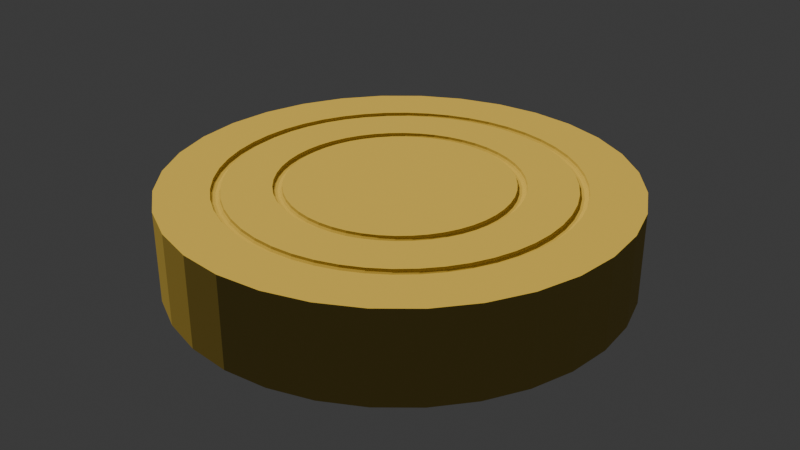 # Source: carrom-coin.blend  (saved by Blender 4.4.32; exported with 4.5.12 LTS)
import bpy
from mathutils import Matrix  # noqa: F401  (used for matrix-valued properties, if any)

bpy.ops.wm.read_factory_settings(use_empty=True)
scene = bpy.context.scene
scene.name = 'Scene'

# ---- collections
col_collection = bpy.data.collections.new('Collection'); scene.collection.children.link(col_collection)

# ---- materials (node trees are filled in below, after node groups)
mat_material_001 = bpy.data.materials.new('Material.001')

# ---- material node trees
mat_material_001.use_nodes = True; mat_material_001.node_tree.nodes.clear()
_N = mat_material_001.node_tree.nodes; _L = mat_material_001.node_tree.links
n0 = _N.new('ShaderNodeBsdfPrincipled'); n0.name = 'Principled BSDF'; n0.location = (10, 300)
n0.inputs[0].default_value = (0.5163, 0.3912, 0.09762, 1.0)
n0.inputs[2].default_value = 1.0
n1 = _N.new('ShaderNodeOutputMaterial'); n1.name = 'Material Output'; n1.location = (300, 300)
_L.new(n0.outputs[0], n1.inputs[0])
n1.is_active_output = True

# ---- world
world_world = bpy.data.worlds.new('World'); scene.world = world_world
world_world.use_nodes = True; world_world.node_tree.nodes.clear()
_N = world_world.node_tree.nodes; _L = world_world.node_tree.links
n0 = _N.new('ShaderNodeOutputWorld'); n0.name = 'World Output'; n0.location = (300, 300)
n1 = _N.new('ShaderNodeBackground'); n1.name = 'Background'; n1.location = (10, 300)
n1.inputs[0].default_value = (0.05088, 0.05088, 0.05088, 1.0)
_L.new(n1.outputs[0], n0.inputs[0])
n0.is_active_output = True
world_world.color = (0.05088, 0.05088, 0.05088)
world_world.sun_shadow_jitter_overblur = 0.0

# ---- lights
light_sun = bpy.data.lights.new('Sun', 'SUN')
light_sun.color = (1.0, 0.8614, 0.4163)
light_sun.angle = 0.0
light_sun.energy = 4.0

# ---- meshes
me_cylinder = bpy.data.meshes.new('Cylinder')
me_cylinder.from_pydata([(0.0, 1.0, -1.0), (0.77, 0.0, 1.0), (0.0, 1.0, 1.0), (0.1951, 0.9808, -1.0), (0.1951, 0.9808, 1.0), (0.3827, 0.9239, -1.0), (0.3827, 0.9239, 1.0), (0.5556, 0.8315, -1.0), (0.73, 0.0, 1.0), (0.5556, 0.8315, 1.0), (0.7327, 0.0, 0.95), (0.4827, 0.0, 0.95), (0.7071, 0.7071, -1.0), (0.74, 0.0, 0.9134), (0.49, 0.0, 0.9134), (0.7071, 0.7071, 1.0), (0.75, 0.0, 0.9), (0.5, 0.0, 0.9), (0.8315, 0.5556, -1.0), (0.76, 0.0, 0.9134), (0.51, 0.0, 0.9134), (0.8315, 0.5556, 1.0), (0.5173, 0.0, 0.95), (0.7673, 0.0, 0.95), (0.9239, 0.3827, -1.0), (0.7634, 0.1005, 1.0), (0.9239, 0.3827, 1.0), (0.9808, 0.1951, -1.0), (0.9808, 0.1951, 1.0), (1.0, 0.0, -1.0), (1.0, 0.0, 1.0), (0.7238, 0.09528, 1.0), (0.9808, -0.1951, -1.0), (0.4786, 0.063, 0.95), (0.7264, 0.09563, 0.95), (0.9808, -0.1951, 1.0), (0.7337, 0.09659, 0.9134), (0.9239, -0.3827, -1.0), (0.4858, 0.06396, 0.9134), (0.7436, 0.09789, 0.9), (0.9239, -0.3827, 1.0), (0.4957, 0.06526, 0.9), (0.8315, -0.5556, -1.0), (0.7535, 0.0992, 0.9134), (0.5056, 0.06657, 0.9134), (0.7608, 0.1002, 0.95), (0.8315, -0.5556, 1.0), (0.5129, 0.06752, 0.95), (0.7071, -0.7071, -1.0), (0.7438, 0.1993, 1.0), (0.7071, -0.7071, 1.0), (0.5556, -0.8315, -1.0), (0.5556, -0.8315, 1.0), (0.3827, -0.9239, -1.0), (0.3827, -0.9239, 1.0), (0.1951, -0.9808, -1.0), (0.7051, 0.1889, 1.0), (0.7077, 0.1896, 0.95), (0.1951, -0.9808, 1.0), (0.4662, 0.1249, 0.95), (0.7148, 0.1915, 0.9134), (0.0, -1.0, -1.0), (0.4733, 0.1268, 0.9134), (0.7244, 0.1941, 0.9), (0.0, -1.0, 1.0), (0.483, 0.1294, 0.9), (-0.1951, -0.9808, -1.0), (0.7341, 0.1967, 0.9134), (0.4926, 0.132, 0.9134), (-0.1951, -0.9808, 1.0), (0.7412, 0.1986, 0.95), (0.4997, 0.1339, 0.95), (0.7114, 0.2947, 1.0), (-0.3827, -0.9239, -1.0), (-0.3827, -0.9239, 1.0), (-0.5556, -0.8315, -1.0), (-0.5556, -0.8315, 1.0), (-0.7071, -0.7071, -1.0), (-0.7071, -0.7071, 1.0), (-0.8315, -0.5556, -1.0), (0.6744, 0.2794, 1.0), (-0.8315, -0.5556, 1.0), (0.6769, 0.2804, 0.95), (0.4459, 0.1847, 0.95), (-0.9239, -0.3827, -1.0), (0.6837, 0.2832, 0.9134), (0.4527, 0.1875, 0.9134), (0.6929, 0.287, 0.9), (-0.9239, -0.3827, 1.0), (0.4619, 0.1913, 0.9), (-0.9808, -0.1951, -1.0), (0.4712, 0.1952, 0.9134), (0.7021, 0.2908, 0.9134), (-0.9808, -0.1951, 1.0), (0.7089, 0.2936, 0.95), (0.4779, 0.198, 0.95), (-1.0, 0.0, -1.0), (0.6668, 0.385, 1.0), (-1.0, 0.0, 1.0), (-0.9808, 0.1951, -1.0), (-0.9808, 0.1951, 1.0), (-0.9239, 0.3827, -1.0), (-0.9239, 0.3827, 1.0), (-0.8315, 0.5556, -1.0), (0.6322, 0.365, 1.0), (-0.8315, 0.5556, 1.0), (0.6345, 0.3663, 0.95), (0.418, 0.2413, 0.95), (0.6409, 0.37, 0.9134), (0.4244, 0.245, 0.9134), (-0.7071, 0.7071, -1.0), (-0.7071, 0.7071, 1.0), (0.433, 0.25, 0.9), (0.6495, 0.375, 0.9), (-0.5556, 0.8315, -1.0), (0.4417, 0.255, 0.9134), (0.6582, 0.38, 0.9134), (-0.5556, 0.8315, 1.0), (0.448, 0.2587, 0.95), (0.6645, 0.3837, 0.95), (-0.3827, 0.9239, -1.0), (0.6109, 0.4687, 1.0), (-0.3827, 0.9239, 1.0), (-0.1951, 0.9808, -1.0), (-0.1951, 0.9808, 1.0), (0.5791, 0.4444, 1.0), (0.3829, 0.2938, 0.95), (0.5813, 0.446, 0.95), (0.5871, 0.4505, 0.9134), (0.3887, 0.2983, 0.9134), (0.3967, 0.3044, 0.9), (0.595, 0.4566, 0.9), (0.4046, 0.3105, 0.9134), (0.6029, 0.4627, 0.9134), (0.4104, 0.3149, 0.95), (0.6088, 0.4671, 0.95), (0.5445, 0.5445, 1.0), (0.5162, 0.5162, 1.0), (0.3413, 0.3413, 0.95), (0.5181, 0.5181, 0.95), (0.3465, 0.3465, 0.9134), (0.5233, 0.5233, 0.9134), (0.3536, 0.3536, 0.9), (0.5303, 0.5303, 0.9), (0.3606, 0.3606, 0.9134), (0.5374, 0.5374, 0.9134), (0.3658, 0.3658, 0.95), (0.5426, 0.5426, 0.95), (0.4687, 0.6109, 1.0), (0.4444, 0.5791, 1.0), (0.2938, 0.3829, 0.95), (0.446, 0.5813, 0.95), (0.2983, 0.3887, 0.9134), (0.4505, 0.5871, 0.9134), (0.3044, 0.3967, 0.9), (0.4566, 0.595, 0.9), (0.3105, 0.4046, 0.9134), (0.4627, 0.6029, 0.9134), (0.3149, 0.4104, 0.95), (0.4671, 0.6088, 0.95), (0.385, 0.6668, 1.0), (0.365, 0.6322, 1.0), (0.2413, 0.418, 0.95), (0.3663, 0.6345, 0.95), (0.245, 0.4244, 0.9134), (0.37, 0.6409, 0.9134), (0.25, 0.433, 0.9), (0.375, 0.6495, 0.9), (0.255, 0.4417, 0.9134), (0.38, 0.6582, 0.9134), (0.2587, 0.448, 0.95), (0.3837, 0.6645, 0.95), (0.2947, 0.7114, 1.0), (0.2794, 0.6744, 1.0), (0.1847, 0.4459, 0.95), (0.2804, 0.6769, 0.95), (0.1875, 0.4527, 0.9134), (0.2832, 0.6837, 0.9134), (0.1913, 0.4619, 0.9), (0.287, 0.6929, 0.9), (0.1952, 0.4712, 0.9134), (0.2908, 0.7021, 0.9134), (0.198, 0.4779, 0.95), (0.2936, 0.7089, 0.95), (0.1993, 0.7438, 1.0), (0.1889, 0.7051, 1.0), (0.1249, 0.4662, 0.95), (0.1896, 0.7077, 0.95), (0.1915, 0.7148, 0.9134), (0.1268, 0.4733, 0.9134), (0.1294, 0.483, 0.9), (0.1941, 0.7244, 0.9), (0.1967, 0.7341, 0.9134), (0.132, 0.4926, 0.9134), (0.1339, 0.4997, 0.95), (0.1986, 0.7412, 0.95), (0.1005, 0.7634, 1.0), (0.09528, 0.7238, 1.0), (0.09563, 0.7264, 0.95), (0.063, 0.4786, 0.95), (0.09659, 0.7337, 0.9134), (0.06396, 0.4858, 0.9134), (0.06526, 0.4957, 0.9), (0.09789, 0.7436, 0.9), (0.06657, 0.5056, 0.9134), (0.0992, 0.7535, 0.9134), (0.06752, 0.5129, 0.95), (0.1002, 0.7608, 0.95), (5.813e-08, 0.77, 1.0), (5.511e-08, 0.73, 1.0), (3.644e-08, 0.4827, 0.95), (5.532e-08, 0.7327, 0.95), (3.699e-08, 0.49, 0.9134), (5.587e-08, 0.74, 0.9134), (3.775e-08, 0.5, 0.9), (5.662e-08, 0.75, 0.9), (3.85e-08, 0.51, 0.9134), (5.738e-08, 0.76, 0.9134), (3.906e-08, 0.5173, 0.95), (5.793e-08, 0.7673, 0.95), (-0.1005, 0.7634, 1.0), (-0.09528, 0.7238, 1.0), (-0.063, 0.4786, 0.95), (-0.09563, 0.7264, 0.95), (-0.06396, 0.4858, 0.9134), (-0.09659, 0.7337, 0.9134), (-0.06526, 0.4957, 0.9), (-0.09789, 0.7436, 0.9), (-0.06657, 0.5056, 0.9134), (-0.0992, 0.7535, 0.9134), (-0.06752, 0.5129, 0.95), (-0.1002, 0.7608, 0.95), (-0.1993, 0.7438, 1.0), (-0.1889, 0.7051, 1.0), (-0.1249, 0.4662, 0.95), (-0.1896, 0.7077, 0.95), (-0.1268, 0.4733, 0.9134), (-0.1915, 0.7148, 0.9134), (-0.1294, 0.483, 0.9), (-0.1941, 0.7244, 0.9), (-0.132, 0.4926, 0.9134), (-0.1967, 0.7341, 0.9134), (-0.1339, 0.4997, 0.95), (-0.1986, 0.7412, 0.95), (-0.2947, 0.7114, 1.0), (-0.2794, 0.6744, 1.0), (-0.1847, 0.4459, 0.95), (-0.2804, 0.6769, 0.95), (-0.1875, 0.4527, 0.9134), (-0.2832, 0.6837, 0.9134), (-0.1913, 0.4619, 0.9), (-0.287, 0.6929, 0.9), (-0.1952, 0.4712, 0.9134), (-0.2908, 0.7021, 0.9134), (-0.198, 0.4779, 0.95), (-0.2936, 0.7089, 0.95), (-0.385, 0.6668, 1.0), (-0.365, 0.6322, 1.0), (-0.3663, 0.6345, 0.95), (-0.2413, 0.418, 0.95), (-0.245, 0.4244, 0.9134), (-0.37, 0.6409, 0.9134), (-0.25, 0.433, 0.9), (-0.375, 0.6495, 0.9), (-0.255, 0.4417, 0.9134), (-0.38, 0.6582, 0.9134), (-0.2587, 0.448, 0.95), (-0.3837, 0.6645, 0.95), (-0.4687, 0.6109, 1.0), (-0.4444, 0.5791, 1.0), (-0.446, 0.5813, 0.95), (-0.2938, 0.3829, 0.95), (-0.4505, 0.5871, 0.9134), (-0.2983, 0.3887, 0.9134), (-0.4566, 0.595, 0.9), (-0.3044, 0.3967, 0.9), (-0.4627, 0.6029, 0.9134), (-0.3105, 0.4046, 0.9134), (-0.4671, 0.6088, 0.95), (-0.3149, 0.4104, 0.95), (-0.5445, 0.5445, 1.0), (-0.5162, 0.5162, 1.0), (-0.5181, 0.5181, 0.95), (-0.3413, 0.3413, 0.95), (-0.3465, 0.3465, 0.9134), (-0.5233, 0.5233, 0.9134), (-0.3536, 0.3536, 0.9), (-0.5303, 0.5303, 0.9), (-0.3606, 0.3606, 0.9134), (-0.5374, 0.5374, 0.9134), (-0.5426, 0.5426, 0.95), (-0.3658, 0.3658, 0.95), (-0.6109, 0.4687, 1.0), (-0.5791, 0.4444, 1.0), (-0.3829, 0.2938, 0.95), (-0.5813, 0.446, 0.95), (-0.5871, 0.4505, 0.9134), (-0.3887, 0.2983, 0.9134), (-0.3967, 0.3044, 0.9), (-0.595, 0.4566, 0.9), (-0.4046, 0.3105, 0.9134), (-0.6029, 0.4627, 0.9134), (-0.4104, 0.3149, 0.95), (-0.6088, 0.4671, 0.95), (-0.6668, 0.385, 1.0), (-0.6322, 0.365, 1.0), (-0.6345, 0.3663, 0.95), (-0.418, 0.2413, 0.95), (-0.6409, 0.37, 0.9134), (-0.4244, 0.245, 0.9134), (-0.433, 0.25, 0.9), (-0.6495, 0.375, 0.9), (-0.6582, 0.38, 0.9134), (-0.4417, 0.255, 0.9134), (-0.6645, 0.3837, 0.95), (-0.448, 0.2587, 0.95), (-0.7114, 0.2947, 1.0), (-0.6744, 0.2794, 1.0), (-0.6769, 0.2804, 0.95), (-0.4459, 0.1847, 0.95), (-0.6837, 0.2832, 0.9134), (-0.4527, 0.1875, 0.9134), (-0.6929, 0.287, 0.9), (-0.4619, 0.1913, 0.9), (-0.7021, 0.2908, 0.9134), (-0.4712, 0.1952, 0.9134), (-0.7089, 0.2936, 0.95), (-0.4779, 0.198, 0.95), (-0.7438, 0.1993, 1.0), (-0.7051, 0.1889, 1.0), (-0.4662, 0.1249, 0.95), (-0.7077, 0.1896, 0.95), (-0.7148, 0.1915, 0.9134), (-0.4733, 0.1268, 0.9134), (-0.7244, 0.1941, 0.9), (-0.483, 0.1294, 0.9), (-0.7341, 0.1967, 0.9134), (-0.4926, 0.132, 0.9134), (-0.4997, 0.1339, 0.95), (-0.7412, 0.1986, 0.95), (-0.7634, 0.1005, 1.0), (-0.7238, 0.09528, 1.0), (-0.4786, 0.063, 0.95), (-0.7264, 0.09563, 0.95), (-0.4858, 0.06396, 0.9134), (-0.7337, 0.09659, 0.9134), (-0.4957, 0.06526, 0.9), (-0.7436, 0.09789, 0.9), (-0.5056, 0.06657, 0.9134), (-0.7535, 0.0992, 0.9134), (-0.5129, 0.06752, 0.95), (-0.7608, 0.1002, 0.95), (-0.77, 6.732e-08, 1.0), (-0.73, 6.382e-08, 1.0), (-0.7327, 6.405e-08, 0.95), (-0.4827, 4.22e-08, 0.95), (-0.49, 4.284e-08, 0.9134), (-0.74, 6.469e-08, 0.9134), (-0.5, 4.371e-08, 0.9), (-0.75, 6.557e-08, 0.9), (-0.76, 6.644e-08, 0.9134), (-0.51, 4.459e-08, 0.9134), (-0.7673, 6.708e-08, 0.95), (-0.5173, 4.523e-08, 0.95), (-0.7634, -0.1005, 1.0), (-0.7238, -0.09528, 1.0), (-0.7264, -0.09563, 0.95), (-0.4786, -0.063, 0.95), (-0.7337, -0.09659, 0.9134), (-0.4858, -0.06396, 0.9134), (-0.7436, -0.09789, 0.9), (-0.4957, -0.06526, 0.9), (-0.7535, -0.0992, 0.9134), (-0.5056, -0.06657, 0.9134), (-0.7608, -0.1002, 0.95), (-0.5129, -0.06752, 0.95), (-0.7438, -0.1993, 1.0), (-0.7051, -0.1889, 1.0), (-0.7077, -0.1896, 0.95), (-0.4662, -0.1249, 0.95), (-0.7148, -0.1915, 0.9134), (-0.4733, -0.1268, 0.9134), (-0.7244, -0.1941, 0.9), (-0.483, -0.1294, 0.9), (-0.4926, -0.132, 0.9134), (-0.7341, -0.1967, 0.9134), (-0.4997, -0.1339, 0.95), (-0.7412, -0.1986, 0.95), (-0.7114, -0.2947, 1.0), (-0.6744, -0.2794, 1.0), (-0.6769, -0.2804, 0.95), (-0.4459, -0.1847, 0.95), (-0.4527, -0.1875, 0.9134), (-0.6837, -0.2832, 0.9134), (-0.4619, -0.1913, 0.9), (-0.6929, -0.287, 0.9), (-0.4712, -0.1952, 0.9134), (-0.7021, -0.2908, 0.9134), (-0.4779, -0.198, 0.95), (-0.7089, -0.2936, 0.95), (-0.6668, -0.385, 1.0), (-0.6322, -0.365, 1.0), (-0.418, -0.2413, 0.95), (-0.6345, -0.3663, 0.95), (-0.4244, -0.245, 0.9134), (-0.6409, -0.37, 0.9134), (-0.433, -0.25, 0.9), (-0.6495, -0.375, 0.9), (-0.6582, -0.38, 0.9134), (-0.4417, -0.255, 0.9134), (-0.6645, -0.3837, 0.95), (-0.448, -0.2587, 0.95), (-0.6109, -0.4687, 1.0), (-0.5791, -0.4444, 1.0), (-0.5813, -0.446, 0.95), (-0.3829, -0.2938, 0.95), (-0.5871, -0.4505, 0.9134), (-0.3887, -0.2983, 0.9134), (-0.595, -0.4566, 0.9), (-0.3967, -0.3044, 0.9), (-0.6029, -0.4627, 0.9134), (-0.4046, -0.3105, 0.9134), (-0.6088, -0.4671, 0.95), (-0.4104, -0.3149, 0.95), (-0.5445, -0.5445, 1.0), (-0.5162, -0.5162, 1.0), (-0.5181, -0.5181, 0.95), (-0.3413, -0.3413, 0.95), (-0.5233, -0.5233, 0.9134), (-0.3465, -0.3465, 0.9134), (-0.5303, -0.5303, 0.9), (-0.3536, -0.3536, 0.9), (-0.5374, -0.5374, 0.9134), (-0.3606, -0.3606, 0.9134), (-0.5426, -0.5426, 0.95), (-0.3658, -0.3658, 0.95), (-0.4687, -0.6109, 1.0), (-0.4444, -0.5791, 1.0), (-0.2938, -0.3829, 0.95), (-0.446, -0.5813, 0.95), (-0.2983, -0.3887, 0.9134), (-0.4505, -0.5871, 0.9134), (-0.3044, -0.3967, 0.9), (-0.4566, -0.595, 0.9), (-0.3105, -0.4046, 0.9134), (-0.4627, -0.6029, 0.9134), (-0.3149, -0.4104, 0.95), (-0.4671, -0.6088, 0.95), (-0.385, -0.6668, 1.0), (-0.365, -0.6322, 1.0), (-0.3663, -0.6345, 0.95), (-0.2413, -0.418, 0.95), (-0.245, -0.4244, 0.9134), (-0.37, -0.6409, 0.9134), (-0.375, -0.6495, 0.9), (-0.25, -0.433, 0.9), (-0.38, -0.6582, 0.9134), (-0.255, -0.4417, 0.9134), (-0.3837, -0.6645, 0.95), (-0.2587, -0.448, 0.95), (-0.2947, -0.7114, 1.0), (-0.2794, -0.6744, 1.0), (-0.1847, -0.4459, 0.95), (-0.2804, -0.6769, 0.95), (-0.2832, -0.6837, 0.9134), (-0.1875, -0.4527, 0.9134), (-0.1913, -0.4619, 0.9), (-0.287, -0.6929, 0.9), (-0.2908, -0.7021, 0.9134), (-0.1952, -0.4712, 0.9134), (-0.2936, -0.7089, 0.95), (-0.198, -0.4779, 0.95), (-0.1993, -0.7438, 1.0), (-0.1889, -0.7051, 1.0), (-0.1896, -0.7077, 0.95), (-0.1249, -0.4662, 0.95), (-0.1915, -0.7148, 0.9134), (-0.1268, -0.4733, 0.9134), (-0.1941, -0.7244, 0.9), (-0.1294, -0.483, 0.9), (-0.1967, -0.7341, 0.9134), (-0.132, -0.4926, 0.9134), (-0.1339, -0.4997, 0.95), (-0.1986, -0.7412, 0.95), (-0.1005, -0.7634, 1.0), (-0.09528, -0.7238, 1.0), (-0.09563, -0.7264, 0.95), (-0.063, -0.4786, 0.95), (-0.09659, -0.7337, 0.9134), (-0.06396, -0.4858, 0.9134), (-0.0979, -0.7436, 0.9), (-0.06526, -0.4957, 0.9), (-0.0992, -0.7535, 0.9134), (-0.06657, -0.5056, 0.9134), (-0.1002, -0.7608, 0.95), (-0.06752, -0.5129, 0.95), (5.813e-08, -0.77, 1.0), (5.511e-08, -0.73, 1.0), (5.532e-08, -0.7327, 0.95), (3.644e-08, -0.4827, 0.95), (3.699e-08, -0.49, 0.9134), (5.587e-08, -0.74, 0.9134), (3.775e-08, -0.5, 0.9), (5.662e-08, -0.75, 0.9), (3.85e-08, -0.51, 0.9134), (5.738e-08, -0.76, 0.9134), (3.906e-08, -0.5173, 0.95), (5.793e-08, -0.7673, 0.95), (0.1005, -0.7634, 1.0), (0.09528, -0.7238, 1.0), (0.063, -0.4786, 0.95), (0.09563, -0.7264, 0.95), (0.06396, -0.4858, 0.9134), (0.09659, -0.7337, 0.9134), (0.06526, -0.4957, 0.9), (0.09789, -0.7436, 0.9), (0.0992, -0.7535, 0.9134), (0.06657, -0.5056, 0.9134), (0.1002, -0.7608, 0.95), (0.06752, -0.5129, 0.95), (0.1993, -0.7438, 1.0), (0.1889, -0.7051, 1.0), (0.1896, -0.7077, 0.95), (0.1249, -0.4662, 0.95), (0.1268, -0.4733, 0.9134), (0.1915, -0.7148, 0.9134), (0.1294, -0.483, 0.9), (0.1941, -0.7244, 0.9), (0.132, -0.4926, 0.9134), (0.1967, -0.7341, 0.9134), (0.1986, -0.7412, 0.95), (0.1339, -0.4997, 0.95), (0.2947, -0.7114, 1.0), (0.2794, -0.6744, 1.0), (0.1847, -0.4459, 0.95), (0.2804, -0.6769, 0.95), (0.1875, -0.4527, 0.9134), (0.2832, -0.6837, 0.9134), (0.1913, -0.4619, 0.9), (0.287, -0.6929, 0.9), (0.1952, -0.4712, 0.9134), (0.2908, -0.7021, 0.9134), (0.198, -0.4779, 0.95), (0.2936, -0.7089, 0.95), (0.385, -0.6668, 1.0), (0.365, -0.6322, 1.0), (0.3663, -0.6345, 0.95), (0.2413, -0.418, 0.95), (0.245, -0.4244, 0.9134), (0.37, -0.6409, 0.9134), (0.375, -0.6495, 0.9), (0.25, -0.433, 0.9), (0.38, -0.6582, 0.9134), (0.255, -0.4417, 0.9134), (0.2587, -0.448, 0.95), (0.3837, -0.6645, 0.95), (0.4687, -0.6109, 1.0), (0.4444, -0.5791, 1.0), (0.446, -0.5813, 0.95), (0.2938, -0.3829, 0.95), (0.2983, -0.3887, 0.9134), (0.4505, -0.5871, 0.9134), (0.3044, -0.3967, 0.9), (0.4566, -0.595, 0.9), (0.3105, -0.4046, 0.9134), (0.4627, -0.6029, 0.9134), (0.3149, -0.4104, 0.95), (0.4671, -0.6088, 0.95), (0.5445, -0.5445, 1.0), (0.5162, -0.5162, 1.0), (0.3413, -0.3413, 0.95), (0.5181, -0.5181, 0.95), (0.3465, -0.3465, 0.9134), (0.5233, -0.5233, 0.9134), (0.5303, -0.5303, 0.9), (0.3536, -0.3536, 0.9), (0.3606, -0.3606, 0.9134), (0.5374, -0.5374, 0.9134), (0.3658, -0.3658, 0.95), (0.5426, -0.5426, 0.95), (0.6109, -0.4687, 1.0), (0.5791, -0.4444, 1.0), (0.3829, -0.2938, 0.95), (0.5813, -0.446, 0.95), (0.3887, -0.2983, 0.9134), (0.5871, -0.4505, 0.9134), (0.3967, -0.3044, 0.9), (0.595, -0.4566, 0.9), (0.4046, -0.3105, 0.9134), (0.6029, -0.4627, 0.9134), (0.4104, -0.3149, 0.95), (0.6088, -0.4671, 0.95), (0.6668, -0.385, 1.0), (0.6322, -0.365, 1.0), (0.6345, -0.3663, 0.95), (0.418, -0.2413, 0.95), (0.6409, -0.37, 0.9134), (0.4244, -0.245, 0.9134), (0.433, -0.25, 0.9), (0.6495, -0.375, 0.9), (0.6582, -0.38, 0.9134), (0.4417, -0.255, 0.9134), (0.6645, -0.3837, 0.95), (0.448, -0.2587, 0.95), (0.7114, -0.2947, 1.0), (0.6744, -0.2794, 1.0), (0.4459, -0.1847, 0.95), (0.6769, -0.2804, 0.95), (0.6837, -0.2832, 0.9134), (0.4527, -0.1875, 0.9134), (0.6929, -0.287, 0.9), (0.4619, -0.1913, 0.9), (0.4712, -0.1952, 0.9134), (0.7021, -0.2908, 0.9134), (0.7089, -0.2936, 0.95), (0.4779, -0.198, 0.95), (0.7438, -0.1993, 1.0), (0.7051, -0.1889, 1.0), (0.7077, -0.1896, 0.95), (0.4662, -0.1249, 0.95), (0.7148, -0.1915, 0.9134), (0.4733, -0.1268, 0.9134), (0.7244, -0.1941, 0.9), (0.483, -0.1294, 0.9), (0.7341, -0.1967, 0.9134), (0.4926, -0.132, 0.9134), (0.7412, -0.1986, 0.95), (0.4997, -0.1339, 0.95), (0.7634, -0.1005, 1.0), (0.7238, -0.09528, 1.0), (0.7264, -0.09563, 0.95), (0.4786, -0.063, 0.95), (0.7337, -0.09659, 0.9134), (0.4858, -0.06396, 0.9134), (0.7436, -0.09789, 0.9), (0.4957, -0.06526, 0.9), (0.7535, -0.0992, 0.9134), (0.5056, -0.06657, 0.9134), (0.7608, -0.1002, 0.95), (0.5129, -0.06752, 0.95), (0.1052, -0.7218, 1.0), (0.7218, 0.1052, 1.0), (-0.4804, -0.199, 1.0), (-0.5023, -0.1346, 1.0), (-0.5156, -0.06787, 1.0), (-0.52, 4.546e-08, 1.0), (-0.5156, 0.06787, 1.0), (-0.5023, 0.1346, 1.0), (-0.4804, 0.199, 1.0), (-0.48, 4.196e-08, 1.0), (-0.4759, -0.06265, 1.0), (-0.4759, 0.06265, 1.0), (-0.4636, -0.1242, 1.0), (-0.4157, -0.24, 1.0), (-0.4435, 0.1837, 1.0), (-0.3808, -0.2922, 1.0), (-0.4125, -0.3166, 1.0), (-0.3808, 0.2922, 1.0), (-0.4125, 0.3166, 1.0), (-0.4157, 0.24, 1.0), (-0.4503, -0.26, 1.0), (-0.4435, -0.1837, 1.0), (-0.4636, 0.1242, 1.0), (-0.4503, 0.26, 1.0), (-0.3394, -0.3394, 1.0), (-0.3677, -0.3677, 1.0), (-0.3394, 0.3394, 1.0), (-0.3677, 0.3677, 1.0), (-0.2922, -0.3808, 1.0), (-0.3166, -0.4125, 1.0), (-0.3166, 0.4125, 1.0), (-0.26, -0.4503, 1.0), (-0.24, -0.4157, 1.0), (-0.199, -0.4804, 1.0), (-0.1837, -0.4435, 1.0), (-0.24, 0.4157, 1.0), (-0.26, 0.4503, 1.0), (-0.199, 0.4804, 1.0), (-0.2922, 0.3808, 1.0), (-0.06787, 0.5156, 1.0), (-0.1242, 0.4636, 1.0), (-0.1346, 0.5023, 1.0), (-0.06265, 0.4759, 1.0), (3.926e-08, 0.52, 1.0), (3.624e-08, 0.48, 1.0), (0.06787, 0.5156, 1.0), (0.06265, 0.4759, 1.0), (0.1242, 0.4636, 1.0), (0.1346, 0.5023, 1.0), (-0.1837, 0.4435, 1.0), (-0.1242, -0.4636, 1.0), (-0.1346, -0.5023, 1.0), (-0.06787, -0.5156, 1.0), (-0.06265, -0.4759, 1.0), (3.624e-08, -0.48, 1.0), (0.06265, -0.4759, 1.0), (3.926e-08, -0.52, 1.0), (0.06787, -0.5156, 1.0), (0.1346, -0.5023, 1.0), (0.1242, -0.4636, 1.0), (0.199, 0.4804, 1.0), (0.1837, -0.4435, 1.0), (0.199, -0.4804, 1.0), (0.1837, 0.4435, 1.0), (0.24, -0.4157, 1.0), (0.26, -0.4503, 1.0), (0.26, 0.4503, 1.0), (0.24, 0.4157, 1.0), (0.3166, -0.4125, 1.0), (0.2922, -0.3808, 1.0), (0.2922, 0.3808, 1.0), (0.3166, 0.4125, 1.0), (0.3677, -0.3677, 1.0), (0.3394, -0.3394, 1.0), (0.3394, 0.3394, 1.0), (0.3677, 0.3677, 1.0), (0.4125, -0.3166, 1.0), (0.3808, -0.2922, 1.0), (0.4157, 0.24, 1.0), (0.4157, -0.24, 1.0), (0.3808, 0.2922, 1.0), (0.4125, 0.3166, 1.0), (0.4759, 0.06265, 1.0), (0.4759, -0.06265, 1.0), (0.4636, -0.1242, 1.0), (0.4636, 0.1242, 1.0), (0.4503, -0.26, 1.0), (0.4435, -0.1837, 1.0), (0.4435, 0.1837, 1.0), (0.4503, 0.26, 1.0), (0.52, 0.0, 1.0), (0.48, 0.0, 1.0), (0.4804, -0.199, 1.0), (0.5023, -0.1346, 1.0), (0.5156, -0.06787, 1.0), (0.5156, 0.06787, 1.0), (0.5023, 0.1346, 1.0), (0.4804, 0.199, 1.0)], [], [(0, 2, 4, 3), (3, 4, 6, 5), (5, 6, 9, 7), (7, 9, 15, 12), (12, 15, 21, 18), (18, 21, 26, 24), (24, 26, 28, 27), (27, 28, 30, 29), (29, 30, 35, 32), (32, 35, 40, 37), (37, 40, 46, 42), (42, 46, 50, 48), (48, 50, 52, 51), (51, 52, 54, 53), (53, 54, 58, 55), (55, 58, 64, 61), (61, 64, 69, 66), (66, 69, 74, 73), (73, 74, 76, 75), (75, 76, 78, 77), (77, 78, 81, 79), (79, 81, 88, 84), (84, 88, 93, 90), (90, 93, 98, 96), (96, 98, 100, 99), (99, 100, 102, 101), (101, 102, 105, 103), (103, 105, 111, 110), (110, 111, 117, 114), (114, 117, 122, 120), (377, 389, 401, 413, 425, 437, 449, 461, 473, 485, 497, 509, 640, 697, 696, 692, 691, 673, 671, 669, 665, 656, 660, 642, 643, 644, 645, 646, 647, 648, 663, 658, 667, 670, 676, 677, 681, 679, 683, 685, 688, 700, 706, 711, 715, 721, 729, 737, 736, 735, 641, 56, 80, 104, 125, 137, 149, 161, 173, 185, 197, 209, 221, 233, 245, 257, 269, 281, 293, 305, 317, 329, 341, 353, 365), (640, 521, 533, 545, 557, 569, 581, 593, 605, 617, 629, 8, 31, 641, 735, 730, 734, 733, 732, 726, 716, 712, 708, 705, 702, 698, 697), (102, 100, 98, 93, 88, 81, 78, 76, 74, 460, 448, 436, 424, 412, 400, 388, 376, 364, 352, 340, 328, 316), (460, 74, 69, 64, 58, 54, 52, 50, 46, 40, 35, 30, 28, 26, 21, 15, 9, 6, 4, 2, 124, 122, 117, 111, 105, 102, 316, 304, 292, 280, 268, 256, 244, 232, 220, 208, 196, 184, 172, 160, 148, 136, 121, 97, 72, 49, 25, 1, 628, 616, 604, 592, 580, 568, 556, 544, 532, 520, 508, 496, 484, 472), (703, 687, 686, 684, 682, 680, 689, 675, 678, 666, 657, 659, 654, 662, 651, 649, 650, 652, 661, 653, 655, 664, 668, 672, 674, 690, 693, 694, 695, 699, 701, 704, 709, 713, 717, 719, 727, 724, 723, 731, 722, 725, 728, 718, 720, 714, 710, 707), (120, 122, 124, 123), (123, 124, 2, 0), (0, 3, 5, 7, 12, 18, 24, 27, 29, 32, 37, 42, 48, 51, 53, 55, 61, 66, 73, 75, 77, 79, 84, 90, 96, 99, 101, 103, 110, 114, 120, 123), (31, 8, 10, 34), (34, 10, 13, 36), (36, 13, 16, 39), (16, 19, 43, 39), (19, 23, 45, 43), (23, 1, 25, 45), (641, 31, 34, 57, 56), (57, 34, 36, 60), (60, 36, 39, 63), (39, 43, 67, 63), (43, 45, 70, 67), (45, 25, 49, 70), (80, 56, 57, 82), (82, 57, 60, 85), (85, 60, 63, 87), (63, 67, 92, 87), (67, 70, 94, 92), (70, 49, 72, 94), (104, 80, 82, 106), (106, 82, 85, 108), (108, 85, 87, 113), (87, 92, 116, 113), (92, 94, 119, 116), (94, 72, 97, 119), (104, 106, 127, 125), (127, 106, 108, 128), (128, 108, 113, 131), (113, 116, 133, 131), (116, 119, 135, 133), (119, 97, 121, 135), (137, 125, 127, 139), (139, 127, 128, 141), (141, 128, 131, 143), (131, 133, 145, 143), (133, 135, 147, 145), (135, 121, 136, 147), (149, 137, 139, 151), (151, 139, 141, 153), (153, 141, 143, 155), (157, 155, 143, 145), (159, 157, 145, 147), (148, 159, 147, 136), (161, 149, 151, 163), (163, 151, 153, 165), (165, 153, 155, 167), (169, 167, 155, 157), (171, 169, 157, 159), (160, 171, 159, 148), (173, 161, 163, 175), (175, 163, 165, 177), (177, 165, 167, 179), (181, 179, 167, 169), (183, 181, 169, 171), (172, 183, 171, 160), (173, 175, 187, 185), (187, 175, 177, 188), (188, 177, 179, 191), (192, 191, 179, 181), (195, 192, 181, 183), (184, 195, 183, 172), (197, 185, 187, 198), (198, 187, 188, 200), (200, 188, 191, 203), (205, 203, 191, 192), (207, 205, 192, 195), (196, 207, 195, 184), (209, 197, 198, 211), (211, 198, 200, 213), (213, 200, 203, 215), (217, 215, 203, 205), (219, 217, 205, 207), (208, 219, 207, 196), (221, 209, 211, 223), (223, 211, 213, 225), (225, 213, 215, 227), (229, 227, 215, 217), (231, 229, 217, 219), (220, 231, 219, 208), (221, 223, 235, 233), (235, 223, 225, 237), (237, 225, 227, 239), (241, 239, 227, 229), (243, 241, 229, 231), (232, 243, 231, 220), (245, 233, 235, 247), (247, 235, 237, 249), (249, 237, 239, 251), (253, 251, 239, 241), (255, 253, 241, 243), (244, 255, 243, 232), (257, 245, 247, 258), (258, 247, 249, 261), (261, 249, 251, 263), (265, 263, 251, 253), (267, 265, 253, 255), (256, 267, 255, 244), (257, 258, 270, 269), (270, 258, 261, 272), (272, 261, 263, 274), (276, 274, 263, 265), (278, 276, 265, 267), (268, 278, 267, 256), (281, 269, 270, 282), (282, 270, 272, 285), (285, 272, 274, 287), (289, 287, 274, 276), (290, 289, 276, 278), (280, 290, 278, 268), (293, 281, 282, 295), (295, 282, 285, 296), (296, 285, 287, 299), (301, 299, 287, 289), (303, 301, 289, 290), (292, 303, 290, 280), (305, 293, 295, 306), (306, 295, 296, 308), (308, 296, 299, 311), (312, 311, 299, 301), (314, 312, 301, 303), (304, 314, 303, 292), (317, 305, 306, 318), (318, 306, 308, 320), (320, 308, 311, 322), (324, 322, 311, 312), (326, 324, 312, 314), (316, 326, 314, 304), (329, 317, 318, 331), (331, 318, 320, 332), (332, 320, 322, 334), (336, 334, 322, 324), (339, 336, 324, 326), (328, 339, 326, 316), (341, 329, 331, 343), (343, 331, 332, 345), (345, 332, 334, 347), (349, 347, 334, 336), (351, 349, 336, 339), (340, 351, 339, 328), (353, 341, 343, 354), (354, 343, 345, 357), (357, 345, 347, 359), (360, 359, 347, 349), (362, 360, 349, 351), (352, 362, 351, 340), (365, 353, 354, 366), (366, 354, 357, 368), (368, 357, 359, 370), (372, 370, 359, 360), (374, 372, 360, 362), (364, 374, 362, 352), (365, 366, 378, 377), (378, 366, 368, 380), (380, 368, 370, 382), (385, 382, 370, 372), (387, 385, 372, 374), (376, 387, 374, 364), (389, 377, 378, 390), (390, 378, 380, 393), (393, 380, 382, 395), (397, 395, 382, 385), (399, 397, 385, 387), (388, 399, 387, 376), (401, 389, 390, 403), (403, 390, 393, 405), (405, 393, 395, 407), (408, 407, 395, 397), (410, 408, 397, 399), (400, 410, 399, 388), (401, 403, 414, 413), (414, 403, 405, 416), (416, 405, 407, 418), (420, 418, 407, 408), (422, 420, 408, 410), (412, 422, 410, 400), (425, 413, 414, 426), (426, 414, 416, 428), (428, 416, 418, 430), (432, 430, 418, 420), (434, 432, 420, 422), (424, 434, 422, 412), (425, 426, 439, 437), (426, 428, 441, 439), (428, 430, 443, 441), (445, 443, 430, 432), (447, 445, 432, 434), (436, 447, 434, 424), (437, 439, 450, 449), (439, 441, 453, 450), (441, 443, 454, 453), (456, 454, 443, 445), (458, 456, 445, 447), (448, 458, 447, 436), (449, 450, 463, 461), (450, 453, 464, 463), (453, 454, 467, 464), (468, 467, 454, 456), (470, 468, 456, 458), (460, 470, 458, 448), (461, 463, 474, 473), (463, 464, 476, 474), (464, 467, 478, 476), (480, 478, 467, 468), (483, 480, 468, 470), (472, 483, 470, 460), (473, 474, 486, 485), (474, 476, 488, 486), (476, 478, 490, 488), (492, 490, 478, 480), (494, 492, 480, 483), (484, 494, 483, 472), (497, 485, 486, 498), (498, 486, 488, 501), (501, 488, 490, 503), (490, 492, 505, 503), (492, 494, 507, 505), (494, 484, 496, 507), (509, 497, 498, 511), (511, 498, 501, 513), (513, 501, 503, 515), (503, 505, 516, 515), (505, 507, 518, 516), (507, 496, 508, 518), (640, 509, 511, 522, 521), (522, 511, 513, 525), (525, 513, 515, 527), (515, 516, 529, 527), (516, 518, 530, 529), (518, 508, 520, 530), (533, 521, 522, 535), (535, 522, 525, 537), (537, 525, 527, 539), (527, 529, 541, 539), (529, 530, 543, 541), (530, 520, 532, 543), (545, 533, 535, 546), (546, 535, 537, 549), (549, 537, 539, 550), (539, 541, 552, 550), (541, 543, 555, 552), (543, 532, 544, 555), (545, 546, 558, 557), (558, 546, 549, 561), (561, 549, 550, 563), (550, 552, 565, 563), (552, 555, 567, 565), (555, 544, 556, 567), (569, 557, 558, 571), (571, 558, 561, 573), (573, 561, 563, 574), (563, 565, 577, 574), (565, 567, 579, 577), (567, 556, 568, 579), (569, 571, 583, 581), (571, 573, 585, 583), (573, 574, 587, 585), (589, 587, 574, 577), (591, 589, 577, 579), (580, 591, 579, 568), (581, 583, 594, 593), (583, 585, 596, 594), (585, 587, 599, 596), (600, 599, 587, 589), (602, 600, 589, 591), (592, 602, 591, 580), (593, 594, 607, 605), (594, 596, 608, 607), (596, 599, 610, 608), (613, 610, 599, 600), (614, 613, 600, 602), (604, 614, 602, 592), (605, 607, 618, 617), (607, 608, 620, 618), (608, 610, 622, 620), (624, 622, 610, 613), (626, 624, 613, 614), (616, 626, 614, 604), (617, 618, 630, 629), (618, 620, 632, 630), (620, 622, 634, 632), (636, 634, 622, 624), (638, 636, 624, 626), (628, 638, 626, 616), (629, 630, 10, 8), (630, 632, 13, 10), (632, 634, 16, 13), (636, 19, 16, 634), (638, 23, 19, 636), (1, 23, 638, 628), (731, 11, 33, 722), (33, 11, 14, 38), (38, 14, 17, 41), (17, 20, 44, 41), (20, 22, 47, 44), (735, 47, 22, 730), (33, 59, 725, 722), (59, 33, 38, 62), (62, 38, 41, 65), (41, 44, 68, 65), (44, 47, 71, 68), (736, 71, 47, 735), (59, 83, 728, 725), (83, 59, 62, 86), (86, 62, 65, 89), (65, 68, 91, 89), (68, 71, 95, 91), (737, 95, 71, 736), (83, 107, 718, 728), (107, 83, 86, 109), (109, 86, 89, 112), (89, 91, 115, 112), (91, 95, 118, 115), (729, 118, 95, 737), (107, 126, 720, 718), (126, 107, 109, 129), (129, 109, 112, 130), (112, 115, 132, 130), (115, 118, 134, 132), (721, 134, 118, 729), (126, 138, 714, 720), (138, 126, 129, 140), (140, 129, 130, 142), (130, 132, 144, 142), (132, 134, 146, 144), (715, 146, 134, 721), (138, 150, 710, 714), (150, 138, 140, 152), (152, 140, 142, 154), (156, 154, 142, 144), (158, 156, 144, 146), (711, 158, 146, 715), (150, 162, 707, 710), (162, 150, 152, 164), (164, 152, 154, 166), (168, 166, 154, 156), (170, 168, 156, 158), (706, 170, 158, 711), (162, 174, 703, 707), (174, 162, 164, 176), (176, 164, 166, 178), (180, 178, 166, 168), (182, 180, 168, 170), (700, 182, 170, 706), (174, 186, 687, 703), (186, 174, 176, 189), (189, 176, 178, 190), (193, 190, 178, 180), (194, 193, 180, 182), (688, 194, 182, 700), (186, 199, 686, 687), (199, 186, 189, 201), (201, 189, 190, 202), (204, 202, 190, 193), (206, 204, 193, 194), (685, 206, 194, 688), (199, 210, 684, 686), (210, 199, 201, 212), (212, 201, 202, 214), (216, 214, 202, 204), (218, 216, 204, 206), (683, 218, 206, 685), (210, 222, 682, 684), (222, 210, 212, 224), (224, 212, 214, 226), (228, 226, 214, 216), (230, 228, 216, 218), (230, 218, 683, 679), (682, 222, 234, 680), (234, 222, 224, 236), (236, 224, 226, 238), (240, 238, 226, 228), (242, 240, 228, 230), (242, 230, 679, 681), (680, 234, 246, 689), (246, 234, 236, 248), (248, 236, 238, 250), (252, 250, 238, 240), (254, 252, 240, 242), (254, 242, 681, 677), (689, 246, 259, 675), (259, 246, 248, 260), (260, 248, 250, 262), (264, 262, 250, 252), (266, 264, 252, 254), (266, 254, 677, 676), (675, 259, 271, 678), (271, 259, 260, 273), (273, 260, 262, 275), (277, 275, 262, 264), (279, 277, 264, 266), (279, 266, 676, 670), (678, 271, 283, 666), (283, 271, 273, 284), (284, 273, 275, 286), (288, 286, 275, 277), (291, 288, 277, 279), (291, 279, 670, 667), (283, 294, 657, 666), (294, 283, 284, 297), (297, 284, 286, 298), (300, 298, 286, 288), (302, 300, 288, 291), (658, 302, 291, 667), (294, 307, 659, 657), (307, 294, 297, 309), (309, 297, 298, 310), (313, 310, 298, 300), (315, 313, 300, 302), (663, 315, 302, 658), (307, 319, 654, 659), (319, 307, 309, 321), (321, 309, 310, 323), (325, 323, 310, 313), (327, 325, 313, 315), (648, 327, 315, 663), (319, 330, 662, 654), (330, 319, 321, 333), (333, 321, 323, 335), (337, 335, 323, 325), (338, 337, 325, 327), (647, 338, 327, 648), (330, 342, 651, 662), (342, 330, 333, 344), (344, 333, 335, 346), (348, 346, 335, 337), (350, 348, 337, 338), (646, 350, 338, 647), (342, 355, 649, 651), (355, 342, 344, 356), (356, 344, 346, 358), (361, 358, 346, 348), (363, 361, 348, 350), (645, 363, 350, 646), (355, 367, 650, 649), (367, 355, 356, 369), (369, 356, 358, 371), (373, 371, 358, 361), (375, 373, 361, 363), (375, 363, 645, 644), (650, 367, 379, 652), (379, 367, 369, 381), (381, 369, 371, 383), (384, 383, 371, 373), (386, 384, 373, 375), (386, 375, 644, 643), (652, 379, 391, 661), (391, 379, 381, 392), (392, 381, 383, 394), (396, 394, 383, 384), (398, 396, 384, 386), (398, 386, 643, 642), (661, 391, 402, 653), (402, 391, 392, 404), (404, 392, 394, 406), (409, 406, 394, 396), (411, 409, 396, 398), (411, 398, 642, 660), (653, 402, 415, 655), (415, 402, 404, 417), (417, 404, 406, 419), (421, 419, 406, 409), (423, 421, 409, 411), (423, 411, 660, 656), (655, 415, 427, 664), (427, 415, 417, 429), (429, 417, 419, 431), (433, 431, 419, 421), (435, 433, 421, 423), (435, 423, 656, 665), (664, 427, 438, 668), (427, 429, 440, 438), (429, 431, 442, 440), (444, 442, 431, 433), (446, 444, 433, 435), (446, 435, 665, 669), (668, 438, 451, 672), (438, 440, 452, 451), (440, 442, 455, 452), (457, 455, 442, 444), (459, 457, 444, 446), (459, 446, 669, 671), (672, 451, 462, 674), (451, 452, 465, 462), (452, 455, 466, 465), (469, 466, 455, 457), (471, 469, 457, 459), (471, 459, 671, 673), (674, 462, 475, 690), (462, 465, 477, 475), (465, 466, 479, 477), (481, 479, 466, 469), (482, 481, 469, 471), (482, 471, 673, 691), (690, 475, 487, 693), (475, 477, 489, 487), (477, 479, 491, 489), (493, 491, 479, 481), (495, 493, 481, 482), (495, 482, 691, 692), (693, 487, 499, 694), (499, 487, 489, 500), (500, 489, 491, 502), (491, 493, 504, 502), (493, 495, 506, 504), (506, 495, 692, 696), (499, 510, 695, 694), (510, 499, 500, 512), (512, 500, 502, 514), (502, 504, 517, 514), (504, 506, 519, 517), (697, 519, 506, 696), (510, 523, 699, 695), (523, 510, 512, 524), (524, 512, 514, 526), (514, 517, 528, 526), (517, 519, 531, 528), (698, 531, 519, 697), (523, 534, 701, 699), (534, 523, 524, 536), (536, 524, 526, 538), (526, 528, 540, 538), (528, 531, 542, 540), (702, 542, 531, 698), (534, 547, 704, 701), (547, 534, 536, 548), (548, 536, 538, 551), (538, 540, 553, 551), (540, 542, 554, 553), (705, 554, 542, 702), (547, 559, 709, 704), (559, 547, 548, 560), (560, 548, 551, 562), (551, 553, 564, 562), (553, 554, 566, 564), (708, 566, 554, 705), (559, 570, 713, 709), (570, 559, 560, 572), (572, 560, 562, 575), (562, 564, 576, 575), (564, 566, 578, 576), (712, 578, 566, 708), (713, 570, 582, 717), (570, 572, 584, 582), (572, 575, 586, 584), (588, 586, 575, 576), (590, 588, 576, 578), (590, 578, 712, 716), (717, 582, 595, 719), (582, 584, 597, 595), (584, 586, 598, 597), (601, 598, 586, 588), (603, 601, 588, 590), (603, 590, 716, 726), (719, 595, 606, 727), (595, 597, 609, 606), (597, 598, 611, 609), (612, 611, 598, 601), (615, 612, 601, 603), (615, 603, 726, 732), (727, 606, 619, 724), (606, 609, 621, 619), (609, 611, 623, 621), (625, 623, 611, 612), (627, 625, 612, 615), (627, 615, 732, 733), (724, 619, 631, 723), (619, 621, 633, 631), (621, 623, 635, 633), (637, 635, 623, 625), (639, 637, 625, 627), (639, 627, 733, 734), (723, 631, 11, 731), (631, 633, 14, 11), (633, 635, 17, 14), (637, 20, 17, 635), (639, 22, 20, 637), (22, 639, 734, 730)])
_uv = me_cylinder.uv_layers.new(name='UVMap')
_uv.uv.foreach_set('vector', [1.0, 0.5, 1.0, 1.0, 0.9688, 1.0, 0.9688, 0.5, 0.9688, 0.5, 0.9688, 1.0, 0.9375, 1.0, 0.9375, 0.5, 0.9375, 0.5, 0.9375, 1.0, 0.9062, 1.0, 0.9062, 0.5, 0.9062, 0.5, 0.9062, 1.0, 0.875, 1.0, 0.875, 0.5, 0.875, 0.5, 0.875, 1.0, 0.8438, 1.0, 0.8438, 0.5, 0.8438, 0.5, 0.8438, 1.0, 0.8125, 1.0, 0.8125, 0.5, 0.8125, 0.5, 0.8125, 1.0, 0.7812, 1.0, 0.7812, 0.5, 0.7812, 0.5, 0.7812, 1.0, 0.75, 1.0, 0.75, 0.5, 0.75, 0.5, 0.75, 1.0, 0.7188, 1.0, 0.7188, 0.5, 0.7188, 0.5, 0.7188, 1.0, 0.6875, 1.0, 0.6875, 0.5, 0.6875, 0.5, 0.6875, 1.0, 0.6562, 1.0, 0.6562, 0.5, 0.6562, 0.5, 0.6562, 1.0, 0.625, 1.0, 0.625, 0.5, 0.625, 0.5, 0.625, 1.0, 0.5938, 1.0, 0.5938, 0.5, 0.5938, 0.5, 0.5938, 1.0, 0.5625, 1.0, 0.5625, 0.5, 0.5625, 0.5, 0.5625, 1.0, 0.5312, 1.0, 0.5312, 0.5, 0.5312, 0.5, 0.5312, 1.0, 0.5, 1.0, 0.5, 0.5, 0.5, 0.5, 0.5, 1.0, 0.4688, 1.0, 0.4688, 0.5, 0.4688, 0.5, 0.4688, 1.0, 0.4375, 1.0, 0.4375, 0.5, 0.4375, 0.5, 0.4375, 1.0, 0.4062, 1.0, 0.4062, 0.5, 0.4062, 0.5, 0.4062, 1.0, 0.375, 1.0, 0.375, 0.5, 0.375, 0.5, 0.375, 1.0, 0.3438, 1.0, 0.3438, 0.5, 0.3438, 0.5, 0.3438, 1.0, 0.3125, 1.0, 0.3125, 0.5, 0.3125, 0.5, 0.3125, 1.0, 0.2812, 1.0, 0.2812, 0.5, 0.2812, 0.5, 0.2812, 1.0, 0.25, 1.0, 0.25, 0.5, 0.25, 0.5, 0.25, 1.0, 0.2188, 1.0, 0.2188, 0.5, 0.2188, 0.5, 0.2188, 1.0, 0.1875, 1.0, 0.1875, 0.5, 0.1875, 0.5, 0.1875, 1.0, 0.1562, 1.0, 0.1562, 0.5, 0.1562, 0.5, 0.1562, 1.0, 0.125, 1.0, 0.125, 0.5, 0.125, 0.5, 0.125, 1.0, 0.09375, 1.0, 0.09375, 0.5, 0.09375, 0.5, 0.09375, 1.0, 0.0625, 1.0, 0.0625, 0.5, 0.08077, 0.2047, 0.08814, 0.183, 0.09827, 0.1624, 0.111, 0.1433, 0.1261, 0.1261, 0.1433, 0.111, 0.1624, 0.09827, 0.183, 0.08814, 0.2047, 0.08077, 0.2271, 0.0763, 0.25, 0.0748, 0.2729, 0.0763, 0.2753, 0.07677, 0.2663, 0.1263, 0.25, 0.1252, 0.2337, 0.1263, 0.2177, 0.1295, 0.2022, 0.1347, 0.1876, 0.1419, 0.174, 0.151, 0.1618, 0.1618, 0.151, 0.174, 0.1419, 0.1876, 0.1347, 0.2022, 0.1295, 0.2177, 0.1263, 0.2337, 0.1252, 0.25, 0.1263, 0.2663, 0.1295, 0.2823, 0.1347, 0.2978, 0.1419, 0.3124, 0.151, 0.326, 0.1618, 0.3382, 0.174, 0.349, 0.1876, 0.3581, 0.2022, 0.3653, 0.2177, 0.3705, 0.2337, 0.3737, 0.25, 0.3748, 0.2663, 0.3737, 0.2823, 0.3705, 0.2978, 0.3653, 0.3124, 0.3581, 0.326, 0.349, 0.3382, 0.3382, 0.349, 0.326, 0.3581, 0.3124, 0.3653, 0.2978, 0.3705, 0.2823, 0.3737, 0.2663, 0.4232, 0.2753, 0.4192, 0.2953, 0.4119, 0.317, 0.4017, 0.3376, 0.389, 0.3567, 0.3739, 0.3739, 0.3567, 0.389, 0.3376, 0.4017, 0.317, 0.4119, 0.2953, 0.4192, 0.2729, 0.4237, 0.25, 0.4252, 0.2271, 0.4237, 0.2047, 0.4192, 0.183, 0.4119, 0.1624, 0.4017, 0.1433, 0.389, 0.1261, 0.3739, 0.111, 0.3567, 0.09827, 0.3376, 0.08814, 0.317, 0.08077, 0.2953, 0.0763, 0.2729, 0.0748, 0.25, 0.0763, 0.2271, 0.2753, 0.07677, 0.2953, 0.08077, 0.317, 0.08814, 0.3376, 0.09827, 0.3567, 0.111, 0.3739, 0.1261, 0.389, 0.1433, 0.4017, 0.1624, 0.4119, 0.183, 0.4192, 0.2047, 0.4237, 0.2271, 0.4252, 0.25, 0.4237, 0.2729, 0.4232, 0.2753, 0.3737, 0.2663, 0.3748, 0.25, 0.3737, 0.2337, 0.3705, 0.2177, 0.3653, 0.2022, 0.3581, 0.1876, 0.349, 0.174, 0.3382, 0.1618, 0.326, 0.151, 0.3124, 0.1419, 0.2978, 0.1347, 0.2823, 0.1295, 0.2663, 0.1263, 0.02827, 0.3418, 0.01461, 0.2968, 0.01, 0.25, 0.01461, 0.2032, 0.02827, 0.1582, 0.05045, 0.1167, 0.08029, 0.08029, 0.1167, 0.05045, 0.1582, 0.02827, 0.1793, 0.07927, 0.1576, 0.08996, 0.1375, 0.1034, 0.1193, 0.1193, 0.1034, 0.1375, 0.08996, 0.1576, 0.07927, 0.1793, 0.0715, 0.2022, 0.06678, 0.2259, 0.0652, 0.25, 0.06678, 0.2741, 0.0715, 0.2978, 0.07927, 0.3207, 0.1793, 0.07927, 0.1582, 0.02827, 0.2032, 0.01461, 0.25, 0.01, 0.2968, 0.01461, 0.3418, 0.02827, 0.3833, 0.05045, 0.4197, 0.08029, 0.4496, 0.1167, 0.4717, 0.1582, 0.4854, 0.2032, 0.49, 0.25, 0.4854, 0.2968, 0.4717, 0.3418, 0.4496, 0.3833, 0.4197, 0.4197, 0.3833, 0.4496, 0.3418, 0.4717, 0.2968, 0.4854, 0.25, 0.49, 0.2032, 0.4854, 0.1582, 0.4717, 0.1167, 0.4496, 0.08029, 0.4197, 0.05045, 0.3833, 0.02827, 0.3418, 0.07927, 0.3207, 0.08996, 0.3424, 0.1034, 0.3625, 0.1193, 0.3807, 0.1375, 0.3966, 0.1576, 0.41, 0.1793, 0.4207, 0.2022, 0.4285, 0.2259, 0.4332, 0.25, 0.4348, 0.2741, 0.4332, 0.2978, 0.4285, 0.3207, 0.4207, 0.3424, 0.41, 0.3625, 0.3966, 0.3807, 0.3807, 0.3966, 0.3625, 0.41, 0.3424, 0.4207, 0.3207, 0.4285, 0.2978, 0.4332, 0.2741, 0.4348, 0.25, 0.4332, 0.2259, 0.4285, 0.2022, 0.4207, 0.1793, 0.41, 0.1576, 0.3966, 0.1375, 0.3807, 0.1193, 0.3625, 0.1034, 0.3424, 0.08996, 0.3207, 0.07927, 0.2978, 0.0715, 0.2741, 0.06678, 0.25, 0.0652, 0.2259, 0.06678, 0.2022, 0.0715, 0.2941, 0.3564, 0.2798, 0.3613, 0.265, 0.3642, 0.25, 0.3652, 0.235, 0.3642, 0.2202, 0.3613, 0.2059, 0.3564, 0.1924, 0.3498, 0.1799, 0.3414, 0.1685, 0.3315, 0.1586, 0.3201, 0.1502, 0.3076, 0.1436, 0.2941, 0.1387, 0.2798, 0.1358, 0.265, 0.1348, 0.25, 0.1358, 0.235, 0.1387, 0.2202, 0.1436, 0.2059, 0.1502, 0.1924, 0.1586, 0.1799, 0.1685, 0.1685, 0.1799, 0.1586, 0.1924, 0.1502, 0.2059, 0.1436, 0.2202, 0.1387, 0.235, 0.1358, 0.25, 0.1348, 0.265, 0.1358, 0.2798, 0.1387, 0.2941, 0.1436, 0.3076, 0.1502, 0.3201, 0.1586, 0.3315, 0.1685, 0.3414, 0.1799, 0.3498, 0.1924, 0.3564, 0.2059, 0.3613, 0.2202, 0.3642, 0.235, 0.3652, 0.25, 0.3642, 0.265, 0.3613, 0.2798, 0.3564, 0.2941, 0.3498, 0.3076, 0.3414, 0.3201, 0.3315, 0.3315, 0.3201, 0.3414, 0.3076, 0.3498, 0.0625, 0.5, 0.0625, 1.0, 0.03125, 1.0, 0.03125, 0.5, 0.03125, 0.5, 0.03125, 1.0, 0.0, 1.0, 0.0, 0.5, 0.75, 0.49, 0.7968, 0.4854, 0.8418, 0.4717, 0.8833, 0.4496, 0.9197, 0.4197, 0.9496, 0.3833, 0.9717, 0.3418, 0.9854, 0.2968, 0.99, 0.25, 0.9854, 0.2032, 0.9717, 0.1582, 0.9496, 0.1167, 0.9197, 0.08029, 0.8833, 0.05045, 0.8418, 0.02827, 0.7968, 0.01461, 0.75, 0.01, 0.7032, 0.01461, 0.6582, 0.02827, 0.6167, 0.05045, 0.5803, 0.08029, 0.5504, 0.1167, 0.5283, 0.1582, 0.5146, 0.2032, 0.51, 0.25, 0.5146, 0.2968, 0.5283, 0.3418, 0.5504, 0.3833, 0.5803, 0.4197, 0.6167, 0.4496, 0.6582, 0.4717, 0.7032, 0.4854, 0.5208, 2.22e-16, 0.5, 2.22e-16, 0.5, 0.08333, 0.5208, 0.08333, 0.5208, 0.08333, 0.5, 0.08333, 0.5, 0.1667, 0.5208, 0.1667, 0.5208, 0.1667, 0.5, 0.1667, 0.5, 0.25, 0.5208, 0.25, 0.5, 0.25, 0.5, 0.3333, 0.5208, 0.3333, 0.5208, 0.25, 0.5, 0.3333, 0.5, 0.4167, 0.5208, 0.4167, 0.5208, 0.3333, 0.5, 0.4167, 0.5, 0.5, 0.5208, 0.5, 0.5208, 0.4167, 0.523, 2.22e-16, 0.5208, 2.22e-16, 0.5208, 0.08333, 0.5417, 0.08333, 0.5417, 2.22e-16, 0.5417, 0.08333, 0.5208, 0.08333, 0.5208, 0.1667, 0.5417, 0.1667, 0.5417, 0.1667, 0.5208, 0.1667, 0.5208, 0.25, 0.5417, 0.25, 0.5208, 0.25, 0.5208, 0.3333, 0.5417, 0.3333, 0.5417, 0.25, 0.5208, 0.3333, 0.5208, 0.4167, 0.5417, 0.4167, 0.5417, 0.3333, 0.5208, 0.4167, 0.5208, 0.5, 0.5417, 0.5, 0.5417, 0.4167, 0.5625, 2.22e-16, 0.5417, 2.22e-16, 0.5417, 0.08333, 0.5625, 0.08333, 0.5625, 0.08333, 0.5417, 0.08333, 0.5417, 0.1667, 0.5625, 0.1667, 0.5625, 0.1667, 0.5417, 0.1667, 0.5417, 0.25, 0.5625, 0.25, 0.5417, 0.25, 0.5417, 0.3333, 0.5625, 0.3333, 0.5625, 0.25, 0.5417, 0.3333, 0.5417, 0.4167, 0.5625, 0.4167, 0.5625, 0.3333, 0.5417, 0.4167, 0.5417, 0.5, 0.5625, 0.5, 0.5625, 0.4167, 0.5833, 2.22e-16, 0.5625, 2.22e-16, 0.5625, 0.08333, 0.5833, 0.08333, 0.5833, 0.08333, 0.5625, 0.08333, 0.5625, 0.1667, 0.5833, 0.1667, 0.5833, 0.1667, 0.5625, 0.1667, 0.5625, 0.25, 0.5833, 0.25, 0.5625, 0.25, 0.5625, 0.3333, 0.5833, 0.3333, 0.5833, 0.25, 0.5625, 0.3333, 0.5625, 0.4167, 0.5833, 0.4167, 0.5833, 0.3333, 0.5625, 0.4167, 0.5625, 0.5, 0.5833, 0.5, 0.5833, 0.4167, 0.5833, 2.22e-16, 0.5833, 0.08333, 0.6042, 0.08333, 0.6042, 2.22e-16, 0.6042, 0.08333, 0.5833, 0.08333, 0.5833, 0.1667, 0.6042, 0.1667, 0.6042, 0.1667, 0.5833, 0.1667, 0.5833, 0.25, 0.6042, 0.25, 0.5833, 0.25, 0.5833, 0.3333, 0.6042, 0.3333, 0.6042, 0.25, 0.5833, 0.3333, 0.5833, 0.4167, 0.6042, 0.4167, 0.6042, 0.3333, 0.5833, 0.4167, 0.5833, 0.5, 0.6042, 0.5, 0.6042, 0.4167, 0.625, 2.22e-16, 0.6042, 2.22e-16, 0.6042, 0.08333, 0.625, 0.08333, 0.625, 0.08333, 0.6042, 0.08333, 0.6042, 0.1667, 0.625, 0.1667, 0.625, 0.1667, 0.6042, 0.1667, 0.6042, 0.25, 0.625, 0.25, 0.6042, 0.25, 0.6042, 0.3333, 0.625, 0.3333, 0.625, 0.25, 0.6042, 0.3333, 0.6042, 0.4167, 0.625, 0.4167, 0.625, 0.3333, 0.6042, 0.4167, 0.6042, 0.5, 0.625, 0.5, 0.625, 0.4167, 0.6458, 2.22e-16, 0.625, 2.22e-16, 0.625, 0.08333, 0.6458, 0.08333, 0.6458, 0.08333, 0.625, 0.08333, 0.625, 0.1667, 0.6458, 0.1667, 0.6458, 0.1667, 0.625, 0.1667, 0.625, 0.25, 0.6458, 0.25, 0.6458, 0.3333, 0.6458, 0.25, 0.625, 0.25, 0.625, 0.3333, 0.6458, 0.4167, 0.6458, 0.3333, 0.625, 0.3333, 0.625, 0.4167, 0.6458, 0.5, 0.6458, 0.4167, 0.625, 0.4167, 0.625, 0.5, 0.6667, 2.22e-16, 0.6458, 2.22e-16, 0.6458, 0.08333, 0.6667, 0.08333, 0.6667, 0.08333, 0.6458, 0.08333, 0.6458, 0.1667, 0.6667, 0.1667, 0.6667, 0.1667, 0.6458, 0.1667, 0.6458, 0.25, 0.6667, 0.25, 0.6667, 0.3333, 0.6667, 0.25, 0.6458, 0.25, 0.6458, 0.3333, 0.6667, 0.4167, 0.6667, 0.3333, 0.6458, 0.3333, 0.6458, 0.4167, 0.6667, 0.5, 0.6667, 0.4167, 0.6458, 0.4167, 0.6458, 0.5, 0.6875, 2.22e-16, 0.6667, 2.22e-16, 0.6667, 0.08333, 0.6875, 0.08333, 0.6875, 0.08333, 0.6667, 0.08333, 0.6667, 0.1667, 0.6875, 0.1667, 0.6875, 0.1667, 0.6667, 0.1667, 0.6667, 0.25, 0.6875, 0.25, 0.6875, 0.3333, 0.6875, 0.25, 0.6667, 0.25, 0.6667, 0.3333, 0.6875, 0.4167, 0.6875, 0.3333, 0.6667, 0.3333, 0.6667, 0.4167, 0.6875, 0.5, 0.6875, 0.4167, 0.6667, 0.4167, 0.6667, 0.5, 0.6875, 2.22e-16, 0.6875, 0.08333, 0.7083, 0.08333, 0.7083, 2.22e-16, 0.7083, 0.08333, 0.6875, 0.08333, 0.6875, 0.1667, 0.7083, 0.1667, 0.7083, 0.1667, 0.6875, 0.1667, 0.6875, 0.25, 0.7083, 0.25, 0.7083, 0.3333, 0.7083, 0.25, 0.6875, 0.25, 0.6875, 0.3333, 0.7083, 0.4167, 0.7083, 0.3333, 0.6875, 0.3333, 0.6875, 0.4167, 0.7083, 0.5, 0.7083, 0.4167, 0.6875, 0.4167, 0.6875, 0.5, 0.7292, 2.22e-16, 0.7083, 2.22e-16, 0.7083, 0.08333, 0.7292, 0.08333, 0.7292, 0.08333, 0.7083, 0.08333, 0.7083, 0.1667, 0.7292, 0.1667, 0.7292, 0.1667, 0.7083, 0.1667, 0.7083, 0.25, 0.7292, 0.25, 0.7292, 0.3333, 0.7292, 0.25, 0.7083, 0.25, 0.7083, 0.3333, 0.7292, 0.4167, 0.7292, 0.3333, 0.7083, 0.3333, 0.7083, 0.4167, 0.7292, 0.5, 0.7292, 0.4167, 0.7083, 0.4167, 0.7083, 0.5, 0.75, 2.22e-16, 0.7292, 2.22e-16, 0.7292, 0.08333, 0.75, 0.08333, 0.75, 0.08333, 0.7292, 0.08333, 0.7292, 0.1667, 0.75, 0.1667, 0.75, 0.1667, 0.7292, 0.1667, 0.7292, 0.25, 0.75, 0.25, 0.75, 0.3333, 0.75, 0.25, 0.7292, 0.25, 0.7292, 0.3333, 0.75, 0.4167, 0.75, 0.3333, 0.7292, 0.3333, 0.7292, 0.4167, 0.75, 0.5, 0.75, 0.4167, 0.7292, 0.4167, 0.7292, 0.5, 0.7708, 2.22e-16, 0.75, 2.22e-16, 0.75, 0.08333, 0.7708, 0.08333, 0.7708, 0.08333, 0.75, 0.08333, 0.75, 0.1667, 0.7708, 0.1667, 0.7708, 0.1667, 0.75, 0.1667, 0.75, 0.25, 0.7708, 0.25, 0.7708, 0.3333, 0.7708, 0.25, 0.75, 0.25, 0.75, 0.3333, 0.7708, 0.4167, 0.7708, 0.3333, 0.75, 0.3333, 0.75, 0.4167, 0.7708, 0.5, 0.7708, 0.4167, 0.75, 0.4167, 0.75, 0.5, 0.7708, 2.22e-16, 0.7708, 0.08333, 0.7917, 0.08333, 0.7917, 2.22e-16, 0.7917, 0.08333, 0.7708, 0.08333, 0.7708, 0.1667, 0.7917, 0.1667, 0.7917, 0.1667, 0.7708, 0.1667, 0.7708, 0.25, 0.7917, 0.25, 0.7917, 0.3333, 0.7917, 0.25, 0.7708, 0.25, 0.7708, 0.3333, 0.7917, 0.4167, 0.7917, 0.3333, 0.7708, 0.3333, 0.7708, 0.4167, 0.7917, 0.5, 0.7917, 0.4167, 0.7708, 0.4167, 0.7708, 0.5, 0.8125, 2.22e-16, 0.7917, 2.22e-16, 0.7917, 0.08333, 0.8125, 0.08333, 0.8125, 0.08333, 0.7917, 0.08333, 0.7917, 0.1667, 0.8125, 0.1667, 0.8125, 0.1667, 0.7917, 0.1667, 0.7917, 0.25, 0.8125, 0.25, 0.8125, 0.3333, 0.8125, 0.25, 0.7917, 0.25, 0.7917, 0.3333, 0.8125, 0.4167, 0.8125, 0.3333, 0.7917, 0.3333, 0.7917, 0.4167, 0.8125, 0.5, 0.8125, 0.4167, 0.7917, 0.4167, 0.7917, 0.5, 0.8333, 2.22e-16, 0.8125, 2.22e-16, 0.8125, 0.08333, 0.8333, 0.08333, 0.8333, 0.08333, 0.8125, 0.08333, 0.8125, 0.1667, 0.8333, 0.1667, 0.8333, 0.1667, 0.8125, 0.1667, 0.8125, 0.25, 0.8333, 0.25, 0.8333, 0.3333, 0.8333, 0.25, 0.8125, 0.25, 0.8125, 0.3333, 0.8333, 0.4167, 0.8333, 0.3333, 0.8125, 0.3333, 0.8125, 0.4167, 0.8333, 0.5, 0.8333, 0.4167, 0.8125, 0.4167, 0.8125, 0.5, 0.8333, 2.22e-16, 0.8333, 0.08333, 0.8542, 0.08333, 0.8542, 2.22e-16, 0.8542, 0.08333, 0.8333, 0.08333, 0.8333, 0.1667, 0.8542, 0.1667, 0.8542, 0.1667, 0.8333, 0.1667, 0.8333, 0.25, 0.8542, 0.25, 0.8542, 0.3333, 0.8542, 0.25, 0.8333, 0.25, 0.8333, 0.3333, 0.8542, 0.4167, 0.8542, 0.3333, 0.8333, 0.3333, 0.8333, 0.4167, 0.8542, 0.5, 0.8542, 0.4167, 0.8333, 0.4167, 0.8333, 0.5, 0.875, 2.22e-16, 0.8542, 2.22e-16, 0.8542, 0.08333, 0.875, 0.08333, 0.875, 0.08333, 0.8542, 0.08333, 0.8542, 0.1667, 0.875, 0.1667, 0.875, 0.1667, 0.8542, 0.1667, 0.8542, 0.25, 0.875, 0.25, 0.875, 0.3333, 0.875, 0.25, 0.8542, 0.25, 0.8542, 0.3333, 0.875, 0.4167, 0.875, 0.3333, 0.8542, 0.3333, 0.8542, 0.4167, 0.875, 0.5, 0.875, 0.4167, 0.8542, 0.4167, 0.8542, 0.5, 0.8958, 2.22e-16, 0.875, 2.22e-16, 0.875, 0.08333, 0.8958, 0.08333, 0.8958, 0.08333, 0.875, 0.08333, 0.875, 0.1667, 0.8958, 0.1667, 0.8958, 0.1667, 0.875, 0.1667, 0.875, 0.25, 0.8958, 0.25, 0.8958, 0.3333, 0.8958, 0.25, 0.875, 0.25, 0.875, 0.3333, 0.8958, 0.4167, 0.8958, 0.3333, 0.875, 0.3333, 0.875, 0.4167, 0.8958, 0.5, 0.8958, 0.4167, 0.875, 0.4167, 0.875, 0.5, 0.9167, 2.22e-16, 0.8958, 2.22e-16, 0.8958, 0.08333, 0.9167, 0.08333, 0.9167, 0.08333, 0.8958, 0.08333, 0.8958, 0.1667, 0.9167, 0.1667, 0.9167, 0.1667, 0.8958, 0.1667, 0.8958, 0.25, 0.9167, 0.25, 0.9167, 0.3333, 0.9167, 0.25, 0.8958, 0.25, 0.8958, 0.3333, 0.9167, 0.4167, 0.9167, 0.3333, 0.8958, 0.3333, 0.8958, 0.4167, 0.9167, 0.5, 0.9167, 0.4167, 0.8958, 0.4167, 0.8958, 0.5, 0.9375, 2.22e-16, 0.9167, 2.22e-16, 0.9167, 0.08333, 0.9375, 0.08333, 0.9375, 0.08333, 0.9167, 0.08333, 0.9167, 0.1667, 0.9375, 0.1667, 0.9375, 0.1667, 0.9167, 0.1667, 0.9167, 0.25, 0.9375, 0.25, 0.9375, 0.3333, 0.9375, 0.25, 0.9167, 0.25, 0.9167, 0.3333, 0.9375, 0.4167, 0.9375, 0.3333, 0.9167, 0.3333, 0.9167, 0.4167, 0.9375, 0.5, 0.9375, 0.4167, 0.9167, 0.4167, 0.9167, 0.5, 0.9583, 2.22e-16, 0.9375, 2.22e-16, 0.9375, 0.08333, 0.9583, 0.08333, 0.9583, 0.08333, 0.9375, 0.08333, 0.9375, 0.1667, 0.9583, 0.1667, 0.9583, 0.1667, 0.9375, 0.1667, 0.9375, 0.25, 0.9583, 0.25, 0.9583, 0.3333, 0.9583, 0.25, 0.9375, 0.25, 0.9375, 0.3333, 0.9583, 0.4167, 0.9583, 0.3333, 0.9375, 0.3333, 0.9375, 0.4167, 0.9583, 0.5, 0.9583, 0.4167, 0.9375, 0.4167, 0.9375, 0.5, 0.9792, 2.22e-16, 0.9583, 2.22e-16, 0.9583, 0.08333, 0.9792, 0.08333, 0.9792, 0.08333, 0.9583, 0.08333, 0.9583, 0.1667, 0.9792, 0.1667, 0.9792, 0.1667, 0.9583, 0.1667, 0.9583, 0.25, 0.9792, 0.25, 0.9792, 0.3333, 0.9792, 0.25, 0.9583, 0.25, 0.9583, 0.3333, 0.9792, 0.4167, 0.9792, 0.3333, 0.9583, 0.3333, 0.9583, 0.4167, 0.9792, 0.5, 0.9792, 0.4167, 0.9583, 0.4167, 0.9583, 0.5, 1.0, 2.22e-16, 0.9792, 2.22e-16, 0.9792, 0.08333, 1.0, 0.08333, 1.0, 0.08333, 0.9792, 0.08333, 0.9792, 0.1667, 1.0, 0.1667, 1.0, 0.1667, 0.9792, 0.1667, 0.9792, 0.25, 1.0, 0.25, 1.0, 0.3333, 1.0, 0.25, 0.9792, 0.25, 0.9792, 0.3333, 1.0, 0.4167, 1.0, 0.3333, 0.9792, 0.3333, 0.9792, 0.4167, 1.0, 0.5, 1.0, 0.4167, 0.9792, 0.4167, 0.9792, 0.5, 0.02083, 2.22e-16, 8.882e-16, 2.22e-16, 8.882e-16, 0.08333, 0.02083, 0.08333, 0.02083, 0.08333, 8.882e-16, 0.08333, 8.882e-16, 0.1667, 0.02083, 0.1667, 0.02083, 0.1667, 8.882e-16, 0.1667, 8.882e-16, 0.25, 0.02083, 0.25, 0.02083, 0.3333, 0.02083, 0.25, 8.882e-16, 0.25, 8.882e-16, 0.3333, 0.02083, 0.4167, 0.02083, 0.3333, 8.882e-16, 0.3333, 8.882e-16, 0.4167, 0.02083, 0.5, 0.02083, 0.4167, 8.882e-16, 0.4167, 8.882e-16, 0.5, 0.02083, 2.22e-16, 0.02083, 0.08333, 0.04167, 0.08333, 0.04167, 2.22e-16, 0.04167, 0.08333, 0.02083, 0.08333, 0.02083, 0.1667, 0.04167, 0.1667, 0.04167, 0.1667, 0.02083, 0.1667, 0.02083, 0.25, 0.04167, 0.25, 0.04167, 0.3333, 0.04167, 0.25, 0.02083, 0.25, 0.02083, 0.3333, 0.04167, 0.4167, 0.04167, 0.3333, 0.02083, 0.3333, 0.02083, 0.4167, 0.04167, 0.5, 0.04167, 0.4167, 0.02083, 0.4167, 0.02083, 0.5, 0.0625, 2.22e-16, 0.04167, 2.22e-16, 0.04167, 0.08333, 0.0625, 0.08333, 0.0625, 0.08333, 0.04167, 0.08333, 0.04167, 0.1667, 0.0625, 0.1667, 0.0625, 0.1667, 0.04167, 0.1667, 0.04167, 0.25, 0.0625, 0.25, 0.0625, 0.3333, 0.0625, 0.25, 0.04167, 0.25, 0.04167, 0.3333, 0.0625, 0.4167, 0.0625, 0.3333, 0.04167, 0.3333, 0.04167, 0.4167, 0.0625, 0.5, 0.0625, 0.4167, 0.04167, 0.4167, 0.04167, 0.5, 0.08333, 2.22e-16, 0.0625, 2.22e-16, 0.0625, 0.08333, 0.08333, 0.08333, 0.08333, 0.08333, 0.0625, 0.08333, 0.0625, 0.1667, 0.08333, 0.1667, 0.08333, 0.1667, 0.0625, 0.1667, 0.0625, 0.25, 0.08333, 0.25, 0.08333, 0.3333, 0.08333, 0.25, 0.0625, 0.25, 0.0625, 0.3333, 0.08333, 0.4167, 0.08333, 0.3333, 0.0625, 0.3333, 0.0625, 0.4167, 0.08333, 0.5, 0.08333, 0.4167, 0.0625, 0.4167, 0.0625, 0.5, 0.08333, 2.22e-16, 0.08333, 0.08333, 0.1042, 0.08333, 0.1042, 2.22e-16, 0.1042, 0.08333, 0.08333, 0.08333, 0.08333, 0.1667, 0.1042, 0.1667, 0.1042, 0.1667, 0.08333, 0.1667, 0.08333, 0.25, 0.1042, 0.25, 0.1042, 0.3333, 0.1042, 0.25, 0.08333, 0.25, 0.08333, 0.3333, 0.1042, 0.4167, 0.1042, 0.3333, 0.08333, 0.3333, 0.08333, 0.4167, 0.1042, 0.5, 0.1042, 0.4167, 0.08333, 0.4167, 0.08333, 0.5, 0.125, 2.22e-16, 0.1042, 2.22e-16, 0.1042, 0.08333, 0.125, 0.08333, 0.125, 0.08333, 0.1042, 0.08333, 0.1042, 0.1667, 0.125, 0.1667, 0.125, 0.1667, 0.1042, 0.1667, 0.1042, 0.25, 0.125, 0.25, 0.125, 0.3333, 0.125, 0.25, 0.1042, 0.25, 0.1042, 0.3333, 0.125, 0.4167, 0.125, 0.3333, 0.1042, 0.3333, 0.1042, 0.4167, 0.125, 0.5, 0.125, 0.4167, 0.1042, 0.4167, 0.1042, 0.5, 0.125, 2.22e-16, 0.125, 0.08333, 0.1458, 0.08333, 0.1458, 2.22e-16, 0.125, 0.08333, 0.125, 0.1667, 0.1458, 0.1667, 0.1458, 0.08333, 0.125, 0.1667, 0.125, 0.25, 0.1458, 0.25, 0.1458, 0.1667, 0.1458, 0.3333, 0.1458, 0.25, 0.125, 0.25, 0.125, 0.3333, 0.1458, 0.4167, 0.1458, 0.3333, 0.125, 0.3333, 0.125, 0.4167, 0.1458, 0.5, 0.1458, 0.4167, 0.125, 0.4167, 0.125, 0.5, 0.1458, 2.22e-16, 0.1458, 0.08333, 0.1667, 0.08333, 0.1667, 2.22e-16, 0.1458, 0.08333, 0.1458, 0.1667, 0.1667, 0.1667, 0.1667, 0.08333, 0.1458, 0.1667, 0.1458, 0.25, 0.1667, 0.25, 0.1667, 0.1667, 0.1667, 0.3333, 0.1667, 0.25, 0.1458, 0.25, 0.1458, 0.3333, 0.1667, 0.4167, 0.1667, 0.3333, 0.1458, 0.3333, 0.1458, 0.4167, 0.1667, 0.5, 0.1667, 0.4167, 0.1458, 0.4167, 0.1458, 0.5, 0.1667, 2.22e-16, 0.1667, 0.08333, 0.1875, 0.08333, 0.1875, 2.22e-16, 0.1667, 0.08333, 0.1667, 0.1667, 0.1875, 0.1667, 0.1875, 0.08333, 0.1667, 0.1667, 0.1667, 0.25, 0.1875, 0.25, 0.1875, 0.1667, 0.1875, 0.3333, 0.1875, 0.25, 0.1667, 0.25, 0.1667, 0.3333, 0.1875, 0.4167, 0.1875, 0.3333, 0.1667, 0.3333, 0.1667, 0.4167, 0.1875, 0.5, 0.1875, 0.4167, 0.1667, 0.4167, 0.1667, 0.5, 0.1875, 2.22e-16, 0.1875, 0.08333, 0.2083, 0.08333, 0.2083, 2.22e-16, 0.1875, 0.08333, 0.1875, 0.1667, 0.2083, 0.1667, 0.2083, 0.08333, 0.1875, 0.1667, 0.1875, 0.25, 0.2083, 0.25, 0.2083, 0.1667, 0.2083, 0.3333, 0.2083, 0.25, 0.1875, 0.25, 0.1875, 0.3333, 0.2083, 0.4167, 0.2083, 0.3333, 0.1875, 0.3333, 0.1875, 0.4167, 0.2083, 0.5, 0.2083, 0.4167, 0.1875, 0.4167, 0.1875, 0.5, 0.2083, 2.22e-16, 0.2083, 0.08333, 0.2292, 0.08333, 0.2292, 2.22e-16, 0.2083, 0.08333, 0.2083, 0.1667, 0.2292, 0.1667, 0.2292, 0.08333, 0.2083, 0.1667, 0.2083, 0.25, 0.2292, 0.25, 0.2292, 0.1667, 0.2292, 0.3333, 0.2292, 0.25, 0.2083, 0.25, 0.2083, 0.3333, 0.2292, 0.4167, 0.2292, 0.3333, 0.2083, 0.3333, 0.2083, 0.4167, 0.2292, 0.5, 0.2292, 0.4167, 0.2083, 0.4167, 0.2083, 0.5, 0.25, 2.22e-16, 0.2292, 2.22e-16, 0.2292, 0.08333, 0.25, 0.08333, 0.25, 0.08333, 0.2292, 0.08333, 0.2292, 0.1667, 0.25, 0.1667, 0.25, 0.1667, 0.2292, 0.1667, 0.2292, 0.25, 0.25, 0.25, 0.2292, 0.25, 0.2292, 0.3333, 0.25, 0.3333, 0.25, 0.25, 0.2292, 0.3333, 0.2292, 0.4167, 0.25, 0.4167, 0.25, 0.3333, 0.2292, 0.4167, 0.2292, 0.5, 0.25, 0.5, 0.25, 0.4167, 0.2708, 2.22e-16, 0.25, 2.22e-16, 0.25, 0.08333, 0.2708, 0.08333, 0.2708, 0.08333, 0.25, 0.08333, 0.25, 0.1667, 0.2708, 0.1667, 0.2708, 0.1667, 0.25, 0.1667, 0.25, 0.25, 0.2708, 0.25, 0.25, 0.25, 0.25, 0.3333, 0.2708, 0.3333, 0.2708, 0.25, 0.25, 0.3333, 0.25, 0.4167, 0.2708, 0.4167, 0.2708, 0.3333, 0.25, 0.4167, 0.25, 0.5, 0.2708, 0.5, 0.2708, 0.4167, 0.273, 2.22e-16, 0.2708, 2.22e-16, 0.2708, 0.08333, 0.2917, 0.08333, 0.2917, 2.22e-16, 0.2917, 0.08333, 0.2708, 0.08333, 0.2708, 0.1667, 0.2917, 0.1667, 0.2917, 0.1667, 0.2708, 0.1667, 0.2708, 0.25, 0.2917, 0.25, 0.2708, 0.25, 0.2708, 0.3333, 0.2917, 0.3333, 0.2917, 0.25, 0.2708, 0.3333, 0.2708, 0.4167, 0.2917, 0.4167, 0.2917, 0.3333, 0.2708, 0.4167, 0.2708, 0.5, 0.2917, 0.5, 0.2917, 0.4167, 0.3125, 2.22e-16, 0.2917, 2.22e-16, 0.2917, 0.08333, 0.3125, 0.08333, 0.3125, 0.08333, 0.2917, 0.08333, 0.2917, 0.1667, 0.3125, 0.1667, 0.3125, 0.1667, 0.2917, 0.1667, 0.2917, 0.25, 0.3125, 0.25, 0.2917, 0.25, 0.2917, 0.3333, 0.3125, 0.3333, 0.3125, 0.25, 0.2917, 0.3333, 0.2917, 0.4167, 0.3125, 0.4167, 0.3125, 0.3333, 0.2917, 0.4167, 0.2917, 0.5, 0.3125, 0.5, 0.3125, 0.4167, 0.3333, 2.22e-16, 0.3125, 2.22e-16, 0.3125, 0.08333, 0.3333, 0.08333, 0.3333, 0.08333, 0.3125, 0.08333, 0.3125, 0.1667, 0.3333, 0.1667, 0.3333, 0.1667, 0.3125, 0.1667, 0.3125, 0.25, 0.3333, 0.25, 0.3125, 0.25, 0.3125, 0.3333, 0.3333, 0.3333, 0.3333, 0.25, 0.3125, 0.3333, 0.3125, 0.4167, 0.3333, 0.4167, 0.3333, 0.3333, 0.3125, 0.4167, 0.3125, 0.5, 0.3333, 0.5, 0.3333, 0.4167, 0.3333, 2.22e-16, 0.3333, 0.08333, 0.3542, 0.08333, 0.3542, 2.22e-16, 0.3542, 0.08333, 0.3333, 0.08333, 0.3333, 0.1667, 0.3542, 0.1667, 0.3542, 0.1667, 0.3333, 0.1667, 0.3333, 0.25, 0.3542, 0.25, 0.3333, 0.25, 0.3333, 0.3333, 0.3542, 0.3333, 0.3542, 0.25, 0.3333, 0.3333, 0.3333, 0.4167, 0.3542, 0.4167, 0.3542, 0.3333, 0.3333, 0.4167, 0.3333, 0.5, 0.3542, 0.5, 0.3542, 0.4167, 0.375, 2.22e-16, 0.3542, 2.22e-16, 0.3542, 0.08333, 0.375, 0.08333, 0.375, 0.08333, 0.3542, 0.08333, 0.3542, 0.1667, 0.375, 0.1667, 0.375, 0.1667, 0.3542, 0.1667, 0.3542, 0.25, 0.375, 0.25, 0.3542, 0.25, 0.3542, 0.3333, 0.375, 0.3333, 0.375, 0.25, 0.3542, 0.3333, 0.3542, 0.4167, 0.375, 0.4167, 0.375, 0.3333, 0.3542, 0.4167, 0.3542, 0.5, 0.375, 0.5, 0.375, 0.4167, 0.375, 2.22e-16, 0.375, 0.08333, 0.3958, 0.08333, 0.3958, 2.22e-16, 0.375, 0.08333, 0.375, 0.1667, 0.3958, 0.1667, 0.3958, 0.08333, 0.375, 0.1667, 0.375, 0.25, 0.3958, 0.25, 0.3958, 0.1667, 0.3958, 0.3333, 0.3958, 0.25, 0.375, 0.25, 0.375, 0.3333, 0.3958, 0.4167, 0.3958, 0.3333, 0.375, 0.3333, 0.375, 0.4167, 0.3958, 0.5, 0.3958, 0.4167, 0.375, 0.4167, 0.375, 0.5, 0.3958, 2.22e-16, 0.3958, 0.08333, 0.4167, 0.08333, 0.4167, 2.22e-16, 0.3958, 0.08333, 0.3958, 0.1667, 0.4167, 0.1667, 0.4167, 0.08333, 0.3958, 0.1667, 0.3958, 0.25, 0.4167, 0.25, 0.4167, 0.1667, 0.4167, 0.3333, 0.4167, 0.25, 0.3958, 0.25, 0.3958, 0.3333, 0.4167, 0.4167, 0.4167, 0.3333, 0.3958, 0.3333, 0.3958, 0.4167, 0.4167, 0.5, 0.4167, 0.4167, 0.3958, 0.4167, 0.3958, 0.5, 0.4167, 2.22e-16, 0.4167, 0.08333, 0.4375, 0.08333, 0.4375, 2.22e-16, 0.4167, 0.08333, 0.4167, 0.1667, 0.4375, 0.1667, 0.4375, 0.08333, 0.4167, 0.1667, 0.4167, 0.25, 0.4375, 0.25, 0.4375, 0.1667, 0.4375, 0.3333, 0.4375, 0.25, 0.4167, 0.25, 0.4167, 0.3333, 0.4375, 0.4167, 0.4375, 0.3333, 0.4167, 0.3333, 0.4167, 0.4167, 0.4375, 0.5, 0.4375, 0.4167, 0.4167, 0.4167, 0.4167, 0.5, 0.4375, 2.22e-16, 0.4375, 0.08333, 0.4583, 0.08333, 0.4583, 2.22e-16, 0.4375, 0.08333, 0.4375, 0.1667, 0.4583, 0.1667, 0.4583, 0.08333, 0.4375, 0.1667, 0.4375, 0.25, 0.4583, 0.25, 0.4583, 0.1667, 0.4583, 0.3333, 0.4583, 0.25, 0.4375, 0.25, 0.4375, 0.3333, 0.4583, 0.4167, 0.4583, 0.3333, 0.4375, 0.3333, 0.4375, 0.4167, 0.4583, 0.5, 0.4583, 0.4167, 0.4375, 0.4167, 0.4375, 0.5, 0.4583, 2.22e-16, 0.4583, 0.08333, 0.4792, 0.08333, 0.4792, 2.22e-16, 0.4583, 0.08333, 0.4583, 0.1667, 0.4792, 0.1667, 0.4792, 0.08333, 0.4583, 0.1667, 0.4583, 0.25, 0.4792, 0.25, 0.4792, 0.1667, 0.4792, 0.3333, 0.4792, 0.25, 0.4583, 0.25, 0.4583, 0.3333, 0.4792, 0.4167, 0.4792, 0.3333, 0.4583, 0.3333, 0.4583, 0.4167, 0.4792, 0.5, 0.4792, 0.4167, 0.4583, 0.4167, 0.4583, 0.5, 0.4792, 2.22e-16, 0.4792, 0.08333, 0.5, 0.08333, 0.5, 2.22e-16, 0.4792, 0.08333, 0.4792, 0.1667, 0.5, 0.1667, 0.5, 0.08333, 0.4792, 0.1667, 0.4792, 0.25, 0.5, 0.25, 0.5, 0.1667, 0.4792, 0.3333, 0.5, 0.3333, 0.5, 0.25, 0.4792, 0.25, 0.4792, 0.4167, 0.5, 0.4167, 0.5, 0.3333, 0.4792, 0.3333, 0.5, 0.5, 0.5, 0.4167, 0.4792, 0.4167, 0.4792, 0.5, 0.5, 2.036e-07, 0.5, 0.08333, 0.5208, 0.08333, 0.5208, 2.22e-16, 0.5208, 0.08333, 0.5, 0.08333, 0.5, 0.1667, 0.5208, 0.1667, 0.5208, 0.1667, 0.5, 0.1667, 0.5, 0.25, 0.5208, 0.25, 0.5, 0.25, 0.5, 0.3333, 0.5208, 0.3333, 0.5208, 0.25, 0.5, 0.3333, 0.5, 0.4167, 0.5208, 0.4167, 0.5208, 0.3333, 0.5208, 0.5, 0.5208, 0.4167, 0.5, 0.4167, 0.5, 0.5, 0.5208, 0.08333, 0.5417, 0.08333, 0.5417, 2.22e-16, 0.5208, 2.036e-07, 0.5417, 0.08333, 0.5208, 0.08333, 0.5208, 0.1667, 0.5417, 0.1667, 0.5417, 0.1667, 0.5208, 0.1667, 0.5208, 0.25, 0.5417, 0.25, 0.5208, 0.25, 0.5208, 0.3333, 0.5417, 0.3333, 0.5417, 0.25, 0.5208, 0.3333, 0.5208, 0.4167, 0.5417, 0.4167, 0.5417, 0.3333, 0.5417, 0.5, 0.5417, 0.4167, 0.5208, 0.4167, 0.5208, 0.5, 0.5417, 0.08333, 0.5625, 0.08333, 0.5625, 2.22e-16, 0.5417, 2.036e-07, 0.5625, 0.08333, 0.5417, 0.08333, 0.5417, 0.1667, 0.5625, 0.1667, 0.5625, 0.1667, 0.5417, 0.1667, 0.5417, 0.25, 0.5625, 0.25, 0.5417, 0.25, 0.5417, 0.3333, 0.5625, 0.3333, 0.5625, 0.25, 0.5417, 0.3333, 0.5417, 0.4167, 0.5625, 0.4167, 0.5625, 0.3333, 0.5625, 0.5, 0.5625, 0.4167, 0.5417, 0.4167, 0.5417, 0.5, 0.5625, 0.08333, 0.5833, 0.08333, 0.5833, 2.22e-16, 0.5625, 2.036e-07, 0.5833, 0.08333, 0.5625, 0.08333, 0.5625, 0.1667, 0.5833, 0.1667, 0.5833, 0.1667, 0.5625, 0.1667, 0.5625, 0.25, 0.5833, 0.25, 0.5625, 0.25, 0.5625, 0.3333, 0.5833, 0.3333, 0.5833, 0.25, 0.5625, 0.3333, 0.5625, 0.4167, 0.5833, 0.4167, 0.5833, 0.3333, 0.5833, 0.5, 0.5833, 0.4167, 0.5625, 0.4167, 0.5625, 0.5, 0.5833, 0.08333, 0.6042, 0.08333, 0.6042, 2.22e-16, 0.5833, 2.036e-07, 0.6042, 0.08333, 0.5833, 0.08333, 0.5833, 0.1667, 0.6042, 0.1667, 0.6042, 0.1667, 0.5833, 0.1667, 0.5833, 0.25, 0.6042, 0.25, 0.5833, 0.25, 0.5833, 0.3333, 0.6042, 0.3333, 0.6042, 0.25, 0.5833, 0.3333, 0.5833, 0.4167, 0.6042, 0.4167, 0.6042, 0.3333, 0.6042, 0.5, 0.6042, 0.4167, 0.5833, 0.4167, 0.5833, 0.5, 0.6042, 0.08333, 0.625, 0.08333, 0.625, 2.22e-16, 0.6042, 2.036e-07, 0.625, 0.08333, 0.6042, 0.08333, 0.6042, 0.1667, 0.625, 0.1667, 0.625, 0.1667, 0.6042, 0.1667, 0.6042, 0.25, 0.625, 0.25, 0.6042, 0.25, 0.6042, 0.3333, 0.625, 0.3333, 0.625, 0.25, 0.6042, 0.3333, 0.6042, 0.4167, 0.625, 0.4167, 0.625, 0.3333, 0.625, 0.5, 0.625, 0.4167, 0.6042, 0.4167, 0.6042, 0.5, 0.625, 0.08333, 0.6458, 0.08333, 0.6458, 2.22e-16, 0.625, 2.036e-07, 0.6458, 0.08333, 0.625, 0.08333, 0.625, 0.1667, 0.6458, 0.1667, 0.6458, 0.1667, 0.625, 0.1667, 0.625, 0.25, 0.6458, 0.25, 0.6458, 0.3333, 0.6458, 0.25, 0.625, 0.25, 0.625, 0.3333, 0.6458, 0.4167, 0.6458, 0.3333, 0.625, 0.3333, 0.625, 0.4167, 0.6458, 0.5, 0.6458, 0.4167, 0.625, 0.4167, 0.625, 0.5, 0.6458, 0.08333, 0.6667, 0.08333, 0.6667, 2.22e-16, 0.6458, 2.036e-07, 0.6667, 0.08333, 0.6458, 0.08333, 0.6458, 0.1667, 0.6667, 0.1667, 0.6667, 0.1667, 0.6458, 0.1667, 0.6458, 0.25, 0.6667, 0.25, 0.6667, 0.3333, 0.6667, 0.25, 0.6458, 0.25, 0.6458, 0.3333, 0.6667, 0.4167, 0.6667, 0.3333, 0.6458, 0.3333, 0.6458, 0.4167, 0.6667, 0.5, 0.6667, 0.4167, 0.6458, 0.4167, 0.6458, 0.5, 0.6667, 0.08333, 0.6875, 0.08333, 0.6875, 2.22e-16, 0.6667, 2.036e-07, 0.6875, 0.08333, 0.6667, 0.08333, 0.6667, 0.1667, 0.6875, 0.1667, 0.6875, 0.1667, 0.6667, 0.1667, 0.6667, 0.25, 0.6875, 0.25, 0.6875, 0.3333, 0.6875, 0.25, 0.6667, 0.25, 0.6667, 0.3333, 0.6875, 0.4167, 0.6875, 0.3333, 0.6667, 0.3333, 0.6667, 0.4167, 0.6875, 0.5, 0.6875, 0.4167, 0.6667, 0.4167, 0.6667, 0.5, 0.6875, 0.08333, 0.7083, 0.08333, 0.7083, 2.22e-16, 0.6875, 2.036e-07, 0.7083, 0.08333, 0.6875, 0.08333, 0.6875, 0.1667, 0.7083, 0.1667, 0.7083, 0.1667, 0.6875, 0.1667, 0.6875, 0.25, 0.7083, 0.25, 0.7083, 0.3333, 0.7083, 0.25, 0.6875, 0.25, 0.6875, 0.3333, 0.7083, 0.4167, 0.7083, 0.3333, 0.6875, 0.3333, 0.6875, 0.4167, 0.7083, 0.5, 0.7083, 0.4167, 0.6875, 0.4167, 0.6875, 0.5, 0.7083, 0.08333, 0.7292, 0.08333, 0.7292, 2.22e-16, 0.7083, 2.036e-07, 0.7292, 0.08333, 0.7083, 0.08333, 0.7083, 0.1667, 0.7292, 0.1667, 0.7292, 0.1667, 0.7083, 0.1667, 0.7083, 0.25, 0.7292, 0.25, 0.7292, 0.3333, 0.7292, 0.25, 0.7083, 0.25, 0.7083, 0.3333, 0.7292, 0.4167, 0.7292, 0.3333, 0.7083, 0.3333, 0.7083, 0.4167, 0.7292, 0.5, 0.7292, 0.4167, 0.7083, 0.4167, 0.7083, 0.5, 0.7292, 0.08333, 0.75, 0.08333, 0.75, 2.22e-16, 0.7292, 2.036e-07, 0.75, 0.08333, 0.7292, 0.08333, 0.7292, 0.1667, 0.75, 0.1667, 0.75, 0.1667, 0.7292, 0.1667, 0.7292, 0.25, 0.75, 0.25, 0.75, 0.3333, 0.75, 0.25, 0.7292, 0.25, 0.7292, 0.3333, 0.75, 0.4167, 0.75, 0.3333, 0.7292, 0.3333, 0.7292, 0.4167, 0.75, 0.5, 0.75, 0.4167, 0.7292, 0.4167, 0.7292, 0.5, 0.75, 0.08333, 0.7708, 0.08333, 0.7708, 2.22e-16, 0.75, 2.036e-07, 0.7708, 0.08333, 0.75, 0.08333, 0.75, 0.1667, 0.7708, 0.1667, 0.7708, 0.1667, 0.75, 0.1667, 0.75, 0.25, 0.7708, 0.25, 0.7708, 0.3333, 0.7708, 0.25, 0.75, 0.25, 0.75, 0.3333, 0.7708, 0.4167, 0.7708, 0.3333, 0.75, 0.3333, 0.75, 0.4167, 0.7708, 0.4167, 0.75, 0.4167, 0.75, 0.5, 0.7708, 0.5, 0.7708, 2.036e-07, 0.7708, 0.08333, 0.7917, 0.08333, 0.7917, 2.22e-16, 0.7917, 0.08333, 0.7708, 0.08333, 0.7708, 0.1667, 0.7917, 0.1667, 0.7917, 0.1667, 0.7708, 0.1667, 0.7708, 0.25, 0.7917, 0.25, 0.7917, 0.3333, 0.7917, 0.25, 0.7708, 0.25, 0.7708, 0.3333, 0.7917, 0.4167, 0.7917, 0.3333, 0.7708, 0.3333, 0.7708, 0.4167, 0.7917, 0.4167, 0.7708, 0.4167, 0.7708, 0.5, 0.7917, 0.5, 0.7917, 2.036e-07, 0.7917, 0.08333, 0.8125, 0.08333, 0.8125, 2.22e-16, 0.8125, 0.08333, 0.7917, 0.08333, 0.7917, 0.1667, 0.8125, 0.1667, 0.8125, 0.1667, 0.7917, 0.1667, 0.7917, 0.25, 0.8125, 0.25, 0.8125, 0.3333, 0.8125, 0.25, 0.7917, 0.25, 0.7917, 0.3333, 0.8125, 0.4167, 0.8125, 0.3333, 0.7917, 0.3333, 0.7917, 0.4167, 0.8125, 0.4167, 0.7917, 0.4167, 0.7917, 0.5, 0.8125, 0.5, 0.8125, 2.036e-07, 0.8125, 0.08333, 0.8333, 0.08333, 0.8333, 2.22e-16, 0.8333, 0.08333, 0.8125, 0.08333, 0.8125, 0.1667, 0.8333, 0.1667, 0.8333, 0.1667, 0.8125, 0.1667, 0.8125, 0.25, 0.8333, 0.25, 0.8333, 0.3333, 0.8333, 0.25, 0.8125, 0.25, 0.8125, 0.3333, 0.8333, 0.4167, 0.8333, 0.3333, 0.8125, 0.3333, 0.8125, 0.4167, 0.8333, 0.4167, 0.8125, 0.4167, 0.8125, 0.5, 0.8333, 0.5, 0.8333, 2.036e-07, 0.8333, 0.08333, 0.8542, 0.08333, 0.8542, 2.22e-16, 0.8542, 0.08333, 0.8333, 0.08333, 0.8333, 0.1667, 0.8542, 0.1667, 0.8542, 0.1667, 0.8333, 0.1667, 0.8333, 0.25, 0.8542, 0.25, 0.8542, 0.3333, 0.8542, 0.25, 0.8333, 0.25, 0.8333, 0.3333, 0.8542, 0.4167, 0.8542, 0.3333, 0.8333, 0.3333, 0.8333, 0.4167, 0.8542, 0.4167, 0.8333, 0.4167, 0.8333, 0.5, 0.8542, 0.5, 0.8542, 2.036e-07, 0.8542, 0.08333, 0.875, 0.08333, 0.875, 2.22e-16, 0.875, 0.08333, 0.8542, 0.08333, 0.8542, 0.1667, 0.875, 0.1667, 0.875, 0.1667, 0.8542, 0.1667, 0.8542, 0.25, 0.875, 0.25, 0.875, 0.3333, 0.875, 0.25, 0.8542, 0.25, 0.8542, 0.3333, 0.875, 0.4167, 0.875, 0.3333, 0.8542, 0.3333, 0.8542, 0.4167, 0.875, 0.4167, 0.8542, 0.4167, 0.8542, 0.5, 0.875, 0.5, 0.875, 0.08333, 0.8958, 0.08333, 0.8958, 2.22e-16, 0.875, 2.036e-07, 0.8958, 0.08333, 0.875, 0.08333, 0.875, 0.1667, 0.8958, 0.1667, 0.8958, 0.1667, 0.875, 0.1667, 0.875, 0.25, 0.8958, 0.25, 0.8958, 0.3333, 0.8958, 0.25, 0.875, 0.25, 0.875, 0.3333, 0.8958, 0.4167, 0.8958, 0.3333, 0.875, 0.3333, 0.875, 0.4167, 0.8958, 0.5, 0.8958, 0.4167, 0.875, 0.4167, 0.875, 0.5, 0.8958, 0.08333, 0.9167, 0.08333, 0.9167, 2.22e-16, 0.8958, 2.036e-07, 0.9167, 0.08333, 0.8958, 0.08333, 0.8958, 0.1667, 0.9167, 0.1667, 0.9167, 0.1667, 0.8958, 0.1667, 0.8958, 0.25, 0.9167, 0.25, 0.9167, 0.3333, 0.9167, 0.25, 0.8958, 0.25, 0.8958, 0.3333, 0.9167, 0.4167, 0.9167, 0.3333, 0.8958, 0.3333, 0.8958, 0.4167, 0.9167, 0.5, 0.9167, 0.4167, 0.8958, 0.4167, 0.8958, 0.5, 0.9167, 0.08333, 0.9375, 0.08333, 0.9375, 2.22e-16, 0.9167, 2.036e-07, 0.9375, 0.08333, 0.9167, 0.08333, 0.9167, 0.1667, 0.9375, 0.1667, 0.9375, 0.1667, 0.9167, 0.1667, 0.9167, 0.25, 0.9375, 0.25, 0.9375, 0.3333, 0.9375, 0.25, 0.9167, 0.25, 0.9167, 0.3333, 0.9375, 0.4167, 0.9375, 0.3333, 0.9167, 0.3333, 0.9167, 0.4167, 0.9375, 0.5, 0.9375, 0.4167, 0.9167, 0.4167, 0.9167, 0.5, 0.9375, 0.08333, 0.9583, 0.08333, 0.9583, 2.22e-16, 0.9375, 2.036e-07, 0.9583, 0.08333, 0.9375, 0.08333, 0.9375, 0.1667, 0.9583, 0.1667, 0.9583, 0.1667, 0.9375, 0.1667, 0.9375, 0.25, 0.9583, 0.25, 0.9583, 0.3333, 0.9583, 0.25, 0.9375, 0.25, 0.9375, 0.3333, 0.9583, 0.4167, 0.9583, 0.3333, 0.9375, 0.3333, 0.9375, 0.4167, 0.9583, 0.5, 0.9583, 0.4167, 0.9375, 0.4167, 0.9375, 0.5, 0.9583, 0.08333, 0.9792, 0.08333, 0.9792, 2.22e-16, 0.9583, 2.036e-07, 0.9792, 0.08333, 0.9583, 0.08333, 0.9583, 0.1667, 0.9792, 0.1667, 0.9792, 0.1667, 0.9583, 0.1667, 0.9583, 0.25, 0.9792, 0.25, 0.9792, 0.3333, 0.9792, 0.25, 0.9583, 0.25, 0.9583, 0.3333, 0.9792, 0.4167, 0.9792, 0.3333, 0.9583, 0.3333, 0.9583, 0.4167, 0.9792, 0.5, 0.9792, 0.4167, 0.9583, 0.4167, 0.9583, 0.5, 0.9792, 0.08333, 1.0, 0.08333, 1.0, 2.22e-16, 0.9792, 2.036e-07, 1.0, 0.08333, 0.9792, 0.08333, 0.9792, 0.1667, 1.0, 0.1667, 1.0, 0.1667, 0.9792, 0.1667, 0.9792, 0.25, 1.0, 0.25, 1.0, 0.3333, 1.0, 0.25, 0.9792, 0.25, 0.9792, 0.3333, 1.0, 0.4167, 1.0, 0.3333, 0.9792, 0.3333, 0.9792, 0.4167, 1.0, 0.5, 1.0, 0.4167, 0.9792, 0.4167, 0.9792, 0.5, 8.882e-16, 0.08333, 0.02083, 0.08333, 0.02083, 2.22e-16, 8.882e-16, 2.036e-07, 0.02083, 0.08333, 8.882e-16, 0.08333, 8.882e-16, 0.1667, 0.02083, 0.1667, 0.02083, 0.1667, 8.882e-16, 0.1667, 8.882e-16, 0.25, 0.02083, 0.25, 0.02083, 0.3333, 0.02083, 0.25, 8.882e-16, 0.25, 8.882e-16, 0.3333, 0.02083, 0.4167, 0.02083, 0.3333, 8.882e-16, 0.3333, 8.882e-16, 0.4167, 0.02083, 0.4167, 8.882e-16, 0.4167, 8.882e-16, 0.5, 0.02083, 0.5, 0.02083, 2.036e-07, 0.02083, 0.08333, 0.04167, 0.08333, 0.04167, 2.22e-16, 0.04167, 0.08333, 0.02083, 0.08333, 0.02083, 0.1667, 0.04167, 0.1667, 0.04167, 0.1667, 0.02083, 0.1667, 0.02083, 0.25, 0.04167, 0.25, 0.04167, 0.3333, 0.04167, 0.25, 0.02083, 0.25, 0.02083, 0.3333, 0.04167, 0.4167, 0.04167, 0.3333, 0.02083, 0.3333, 0.02083, 0.4167, 0.04167, 0.4167, 0.02083, 0.4167, 0.02083, 0.5, 0.04167, 0.5, 0.04167, 2.036e-07, 0.04167, 0.08333, 0.0625, 0.08333, 0.0625, 2.22e-16, 0.0625, 0.08333, 0.04167, 0.08333, 0.04167, 0.1667, 0.0625, 0.1667, 0.0625, 0.1667, 0.04167, 0.1667, 0.04167, 0.25, 0.0625, 0.25, 0.0625, 0.3333, 0.0625, 0.25, 0.04167, 0.25, 0.04167, 0.3333, 0.0625, 0.4167, 0.0625, 0.3333, 0.04167, 0.3333, 0.04167, 0.4167, 0.0625, 0.4167, 0.04167, 0.4167, 0.04167, 0.5, 0.0625, 0.5, 0.0625, 2.036e-07, 0.0625, 0.08333, 0.08333, 0.08333, 0.08333, 2.22e-16, 0.08333, 0.08333, 0.0625, 0.08333, 0.0625, 0.1667, 0.08333, 0.1667, 0.08333, 0.1667, 0.0625, 0.1667, 0.0625, 0.25, 0.08333, 0.25, 0.08333, 0.3333, 0.08333, 0.25, 0.0625, 0.25, 0.0625, 0.3333, 0.08333, 0.4167, 0.08333, 0.3333, 0.0625, 0.3333, 0.0625, 0.4167, 0.08333, 0.4167, 0.0625, 0.4167, 0.0625, 0.5, 0.08333, 0.5, 0.08333, 2.036e-07, 0.08333, 0.08333, 0.1042, 0.08333, 0.1042, 2.22e-16, 0.1042, 0.08333, 0.08333, 0.08333, 0.08333, 0.1667, 0.1042, 0.1667, 0.1042, 0.1667, 0.08333, 0.1667, 0.08333, 0.25, 0.1042, 0.25, 0.1042, 0.3333, 0.1042, 0.25, 0.08333, 0.25, 0.08333, 0.3333, 0.1042, 0.4167, 0.1042, 0.3333, 0.08333, 0.3333, 0.08333, 0.4167, 0.1042, 0.4167, 0.08333, 0.4167, 0.08333, 0.5, 0.1042, 0.5, 0.1042, 2.036e-07, 0.1042, 0.08333, 0.125, 0.08333, 0.125, 2.22e-16, 0.125, 0.08333, 0.1042, 0.08333, 0.1042, 0.1667, 0.125, 0.1667, 0.125, 0.1667, 0.1042, 0.1667, 0.1042, 0.25, 0.125, 0.25, 0.125, 0.3333, 0.125, 0.25, 0.1042, 0.25, 0.1042, 0.3333, 0.125, 0.4167, 0.125, 0.3333, 0.1042, 0.3333, 0.1042, 0.4167, 0.125, 0.4167, 0.1042, 0.4167, 0.1042, 0.5, 0.125, 0.5, 0.125, 2.036e-07, 0.125, 0.08333, 0.1458, 0.08333, 0.1458, 2.22e-16, 0.125, 0.08333, 0.125, 0.1667, 0.1458, 0.1667, 0.1458, 0.08333, 0.125, 0.1667, 0.125, 0.25, 0.1458, 0.25, 0.1458, 0.1667, 0.1458, 0.3333, 0.1458, 0.25, 0.125, 0.25, 0.125, 0.3333, 0.1458, 0.4167, 0.1458, 0.3333, 0.125, 0.3333, 0.125, 0.4167, 0.1458, 0.4167, 0.125, 0.4167, 0.125, 0.5, 0.1458, 0.5, 0.1458, 2.036e-07, 0.1458, 0.08333, 0.1667, 0.08333, 0.1667, 2.22e-16, 0.1458, 0.08333, 0.1458, 0.1667, 0.1667, 0.1667, 0.1667, 0.08333, 0.1458, 0.1667, 0.1458, 0.25, 0.1667, 0.25, 0.1667, 0.1667, 0.1667, 0.3333, 0.1667, 0.25, 0.1458, 0.25, 0.1458, 0.3333, 0.1667, 0.4167, 0.1667, 0.3333, 0.1458, 0.3333, 0.1458, 0.4167, 0.1667, 0.4167, 0.1458, 0.4167, 0.1458, 0.5, 0.1667, 0.5, 0.1667, 2.036e-07, 0.1667, 0.08333, 0.1875, 0.08333, 0.1875, 2.22e-16, 0.1667, 0.08333, 0.1667, 0.1667, 0.1875, 0.1667, 0.1875, 0.08333, 0.1667, 0.1667, 0.1667, 0.25, 0.1875, 0.25, 0.1875, 0.1667, 0.1875, 0.3333, 0.1875, 0.25, 0.1667, 0.25, 0.1667, 0.3333, 0.1875, 0.4167, 0.1875, 0.3333, 0.1667, 0.3333, 0.1667, 0.4167, 0.1875, 0.4167, 0.1667, 0.4167, 0.1667, 0.5, 0.1875, 0.5, 0.1875, 2.036e-07, 0.1875, 0.08333, 0.2083, 0.08333, 0.2083, 2.22e-16, 0.1875, 0.08333, 0.1875, 0.1667, 0.2083, 0.1667, 0.2083, 0.08333, 0.1875, 0.1667, 0.1875, 0.25, 0.2083, 0.25, 0.2083, 0.1667, 0.2083, 0.3333, 0.2083, 0.25, 0.1875, 0.25, 0.1875, 0.3333, 0.2083, 0.4167, 0.2083, 0.3333, 0.1875, 0.3333, 0.1875, 0.4167, 0.2083, 0.4167, 0.1875, 0.4167, 0.1875, 0.5, 0.2083, 0.5, 0.2083, 2.036e-07, 0.2083, 0.08333, 0.2292, 0.08333, 0.2292, 2.22e-16, 0.2083, 0.08333, 0.2083, 0.1667, 0.2292, 0.1667, 0.2292, 0.08333, 0.2083, 0.1667, 0.2083, 0.25, 0.2292, 0.25, 0.2292, 0.1667, 0.2292, 0.3333, 0.2292, 0.25, 0.2083, 0.25, 0.2083, 0.3333, 0.2292, 0.4167, 0.2292, 0.3333, 0.2083, 0.3333, 0.2083, 0.4167, 0.2292, 0.4167, 0.2083, 0.4167, 0.2083, 0.5, 0.2292, 0.5, 0.2292, 2.036e-07, 0.2292, 0.08333, 0.25, 0.08333, 0.25, 2.22e-16, 0.25, 0.08333, 0.2292, 0.08333, 0.2292, 0.1667, 0.25, 0.1667, 0.25, 0.1667, 0.2292, 0.1667, 0.2292, 0.25, 0.25, 0.25, 0.2292, 0.25, 0.2292, 0.3333, 0.25, 0.3333, 0.25, 0.25, 0.2292, 0.3333, 0.2292, 0.4167, 0.25, 0.4167, 0.25, 0.3333, 0.25, 0.4167, 0.2292, 0.4167, 0.2292, 0.5, 0.25, 0.5, 0.25, 0.08333, 0.2708, 0.08333, 0.2708, 2.22e-16, 0.25, 2.036e-07, 0.2708, 0.08333, 0.25, 0.08333, 0.25, 0.1667, 0.2708, 0.1667, 0.2708, 0.1667, 0.25, 0.1667, 0.25, 0.25, 0.2708, 0.25, 0.25, 0.25, 0.25, 0.3333, 0.2708, 0.3333, 0.2708, 0.25, 0.25, 0.3333, 0.25, 0.4167, 0.2708, 0.4167, 0.2708, 0.3333, 0.2708, 0.5, 0.2708, 0.4167, 0.25, 0.4167, 0.25, 0.5, 0.2708, 0.08333, 0.2917, 0.08333, 0.2917, 2.22e-16, 0.2708, 2.036e-07, 0.2917, 0.08333, 0.2708, 0.08333, 0.2708, 0.1667, 0.2917, 0.1667, 0.2917, 0.1667, 0.2708, 0.1667, 0.2708, 0.25, 0.2917, 0.25, 0.2708, 0.25, 0.2708, 0.3333, 0.2917, 0.3333, 0.2917, 0.25, 0.2708, 0.3333, 0.2708, 0.4167, 0.2917, 0.4167, 0.2917, 0.3333, 0.2917, 0.5, 0.2917, 0.4167, 0.2708, 0.4167, 0.2708, 0.5, 0.2917, 0.08333, 0.3125, 0.08333, 0.3125, 2.22e-16, 0.2917, 2.036e-07, 0.3125, 0.08333, 0.2917, 0.08333, 0.2917, 0.1667, 0.3125, 0.1667, 0.3125, 0.1667, 0.2917, 0.1667, 0.2917, 0.25, 0.3125, 0.25, 0.2917, 0.25, 0.2917, 0.3333, 0.3125, 0.3333, 0.3125, 0.25, 0.2917, 0.3333, 0.2917, 0.4167, 0.3125, 0.4167, 0.3125, 0.3333, 0.3125, 0.5, 0.3125, 0.4167, 0.2917, 0.4167, 0.2917, 0.5, 0.3125, 0.08333, 0.3333, 0.08333, 0.3333, 2.22e-16, 0.3125, 2.036e-07, 0.3333, 0.08333, 0.3125, 0.08333, 0.3125, 0.1667, 0.3333, 0.1667, 0.3333, 0.1667, 0.3125, 0.1667, 0.3125, 0.25, 0.3333, 0.25, 0.3125, 0.25, 0.3125, 0.3333, 0.3333, 0.3333, 0.3333, 0.25, 0.3125, 0.3333, 0.3125, 0.4167, 0.3333, 0.4167, 0.3333, 0.3333, 0.3333, 0.5, 0.3333, 0.4167, 0.3125, 0.4167, 0.3125, 0.5, 0.3333, 0.08333, 0.3542, 0.08333, 0.3542, 2.22e-16, 0.3333, 2.036e-07, 0.3542, 0.08333, 0.3333, 0.08333, 0.3333, 0.1667, 0.3542, 0.1667, 0.3542, 0.1667, 0.3333, 0.1667, 0.3333, 0.25, 0.3542, 0.25, 0.3333, 0.25, 0.3333, 0.3333, 0.3542, 0.3333, 0.3542, 0.25, 0.3333, 0.3333, 0.3333, 0.4167, 0.3542, 0.4167, 0.3542, 0.3333, 0.3542, 0.5, 0.3542, 0.4167, 0.3333, 0.4167, 0.3333, 0.5, 0.3542, 0.08333, 0.375, 0.08333, 0.375, 2.22e-16, 0.3542, 2.036e-07, 0.375, 0.08333, 0.3542, 0.08333, 0.3542, 0.1667, 0.375, 0.1667, 0.375, 0.1667, 0.3542, 0.1667, 0.3542, 0.25, 0.375, 0.25, 0.3542, 0.25, 0.3542, 0.3333, 0.375, 0.3333, 0.375, 0.25, 0.3542, 0.3333, 0.3542, 0.4167, 0.375, 0.4167, 0.375, 0.3333, 0.375, 0.5, 0.375, 0.4167, 0.3542, 0.4167, 0.3542, 0.5, 0.375, 2.036e-07, 0.375, 0.08333, 0.3958, 0.08333, 0.3958, 2.22e-16, 0.375, 0.08333, 0.375, 0.1667, 0.3958, 0.1667, 0.3958, 0.08333, 0.375, 0.1667, 0.375, 0.25, 0.3958, 0.25, 0.3958, 0.1667, 0.3958, 0.3333, 0.3958, 0.25, 0.375, 0.25, 0.375, 0.3333, 0.3958, 0.4167, 0.3958, 0.3333, 0.375, 0.3333, 0.375, 0.4167, 0.3958, 0.4167, 0.375, 0.4167, 0.375, 0.5, 0.3958, 0.5, 0.3958, 2.036e-07, 0.3958, 0.08333, 0.4167, 0.08333, 0.4167, 2.22e-16, 0.3958, 0.08333, 0.3958, 0.1667, 0.4167, 0.1667, 0.4167, 0.08333, 0.3958, 0.1667, 0.3958, 0.25, 0.4167, 0.25, 0.4167, 0.1667, 0.4167, 0.3333, 0.4167, 0.25, 0.3958, 0.25, 0.3958, 0.3333, 0.4167, 0.4167, 0.4167, 0.3333, 0.3958, 0.3333, 0.3958, 0.4167, 0.4167, 0.4167, 0.3958, 0.4167, 0.3958, 0.5, 0.4167, 0.5, 0.4167, 2.036e-07, 0.4167, 0.08333, 0.4375, 0.08333, 0.4375, 2.22e-16, 0.4167, 0.08333, 0.4167, 0.1667, 0.4375, 0.1667, 0.4375, 0.08333, 0.4167, 0.1667, 0.4167, 0.25, 0.4375, 0.25, 0.4375, 0.1667, 0.4375, 0.3333, 0.4375, 0.25, 0.4167, 0.25, 0.4167, 0.3333, 0.4375, 0.4167, 0.4375, 0.3333, 0.4167, 0.3333, 0.4167, 0.4167, 0.4375, 0.4167, 0.4167, 0.4167, 0.4167, 0.5, 0.4375, 0.5, 0.4375, 2.036e-07, 0.4375, 0.08333, 0.4583, 0.08333, 0.4583, 2.22e-16, 0.4375, 0.08333, 0.4375, 0.1667, 0.4583, 0.1667, 0.4583, 0.08333, 0.4375, 0.1667, 0.4375, 0.25, 0.4583, 0.25, 0.4583, 0.1667, 0.4583, 0.3333, 0.4583, 0.25, 0.4375, 0.25, 0.4375, 0.3333, 0.4583, 0.4167, 0.4583, 0.3333, 0.4375, 0.3333, 0.4375, 0.4167, 0.4583, 0.4167, 0.4375, 0.4167, 0.4375, 0.5, 0.4583, 0.5, 0.4583, 2.036e-07, 0.4583, 0.08333, 0.4792, 0.08333, 0.4792, 2.22e-16, 0.4583, 0.08333, 0.4583, 0.1667, 0.4792, 0.1667, 0.4792, 0.08333, 0.4583, 0.1667, 0.4583, 0.25, 0.4792, 0.25, 0.4792, 0.1667, 0.4792, 0.3333, 0.4792, 0.25, 0.4583, 0.25, 0.4583, 0.3333, 0.4792, 0.4167, 0.4792, 0.3333, 0.4583, 0.3333, 0.4583, 0.4167, 0.4792, 0.4167, 0.4583, 0.4167, 0.4583, 0.5, 0.4792, 0.5, 0.4792, 2.036e-07, 0.4792, 0.08333, 0.5, 0.08333, 0.5, 2.22e-16, 0.4792, 0.08333, 0.4792, 0.1667, 0.5, 0.1667, 0.5, 0.08333, 0.4792, 0.1667, 0.4792, 0.25, 0.5, 0.25, 0.5, 0.1667, 0.4792, 0.3333, 0.5, 0.3333, 0.5, 0.25, 0.4792, 0.25, 0.4792, 0.4167, 0.5, 0.4167, 0.5, 0.3333, 0.4792, 0.3333, 0.5, 0.4167, 0.4792, 0.4167, 0.4792, 0.5, 0.5, 0.5])
me_cylinder.materials.append(mat_material_001)
me_cylinder.update()

# ---- objects
ob_sun = bpy.data.objects.new('Sun', light_sun)
ob_cylinder = bpy.data.objects.new('Cylinder', me_cylinder)

# ---- transforms, parenting, visibility, modifiers, constraints
ob_sun.location = (0.0, 0.0, 3.559)
ob_sun.rotation_euler = (0.003245, -0.5511, -0.0009174)
ob_cylinder.location = (0.0, 0.0, 0.0)
ob_cylinder.scale = (1.0, 1.0, 0.2)

# ---- collection membership
scene.collection.objects.link(ob_sun)
col_collection.objects.link(ob_cylinder)

# ---- scene / render settings (as saved in the file)
scene.frame_start = 1; scene.frame_end = 250; scene.frame_set(1)
scene.render.engine = 'BLENDER_EEVEE_NEXT'
bpy.context.view_layer.update()

# ---- added for rendering (the .blend has no active camera): camera
cam_auto = bpy.data.cameras.new('AutoCamera')
cam_auto.lens = 50.0
cam_auto.sensor_width = 36.0
cam_auto.clip_end = 1000.0
ob_auto_camera = bpy.data.objects.new('AutoCamera', cam_auto)
scene.collection.objects.link(ob_auto_camera)
ob_auto_camera.location = (2.64297, -3.17156, 2.11438)
ob_auto_camera.rotation_euler = (1.09748, -7.21219e-08, 0.694738)
scene.camera = ob_auto_camera
bpy.context.view_layer.update()
